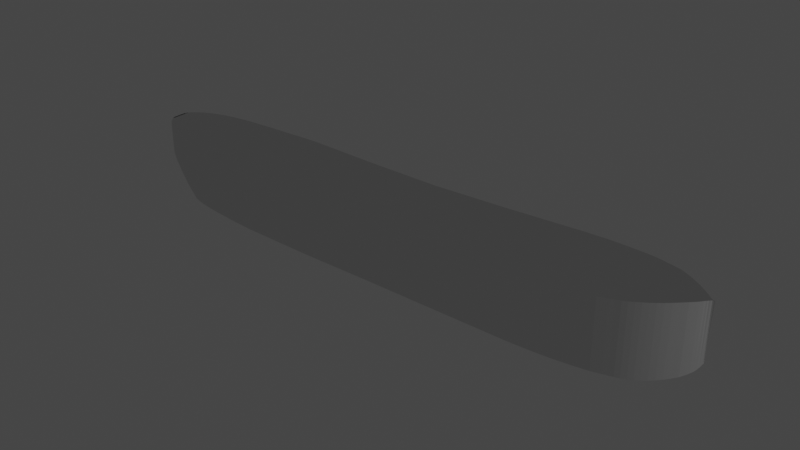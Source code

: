 # Source: navioNovo.blend  (saved by Blender 2.90.8; exported with 4.5.12 LTS)
import bpy
from mathutils import Matrix  # noqa: F401  (used for matrix-valued properties, if any)

bpy.ops.wm.read_factory_settings(use_empty=True)
scene = bpy.context.scene
scene.name = 'Scene'

# ---- collections
col_planta = bpy.data.collections.new('Planta'); scene.collection.children.link(col_planta)
col_barco = bpy.data.collections.new('Barco'); scene.collection.children.link(col_barco)

# ---- world
world_world = bpy.data.worlds.new('World'); scene.world = world_world
world_world.use_nodes = True; world_world.node_tree.nodes.clear()
_N = world_world.node_tree.nodes; _L = world_world.node_tree.links
n0 = _N.new('ShaderNodeOutputWorld'); n0.name = 'World Output'; n0.location = (300, 300)
n1 = _N.new('ShaderNodeBackground'); n1.name = 'Background'; n1.location = (10, 300)
n1.inputs[0].default_value = (0.05088, 0.05088, 0.05088, 1.0)
_L.new(n1.outputs[0], n0.inputs[0])
n0.is_active_output = True
world_world.color = (0.05088, 0.05088, 0.05088)
world_world.use_sun_shadow = False
world_world.sun_shadow_jitter_overblur = 0.0

# ---- lights
light_light = bpy.data.lights.new('Light', 'POINT')
light_light.transmission_factor = 0.0
light_light.energy = 1000.0
light_light.shadow_soft_size = 0.1
light_light.shadow_maximum_resolution = 0.006
light_light.use_absolute_resolution = True

# ---- meshes
me_plane_001 = bpy.data.meshes.new('Plane.001')
me_plane_001.from_pydata([(-1.0, -0.156, 0.8517), (0.9985, -0.07542, 0.4389), (-1.0, 0.2642, 0.8517), (0.5357, -1.031, 0.005586), (-0.75, -0.7915, 0.05817), (-0.5, -0.9557, 0.04344), (-0.25, -0.9974, 0.03475), (0.0, -1.0, 0.02389), (0.25, -1.016, 0.01303), (0.5, -1.035, 0.006516), (0.75, -0.9089, 0.0), (0.75, 0.8123, 0.0), (0.5, 0.97, 0.006516), (0.25, 1.0, 0.01303), (0.0, 1.0, 0.02389), (-0.25, 1.027, 0.03475), (-0.5, 1.023, 0.04344), (-0.75, 0.8937, 0.05817), (0.7656, -0.8854, 0.0), (0.7812, -0.862, 0.0), (0.7969, -0.8366, 0.0), (0.8125, -0.8131, 0.0), (0.8281, -0.7823, 0.0), (0.8438, -0.7443, 0.0), (0.8594, -0.7009, 0.0), (0.875, -0.6502, 0.01126), (0.8906, -0.5959, 0.02252), (0.9062, -0.5343, 0.03753), (0.9219, -0.4656, 0.0563), (0.9375, -0.3913, 0.07882), (0.9531, -0.3189, 0.1089), (0.9688, -0.2339, 0.1576), (0.9844, -0.1455, 0.2327), (0.9844, 0.002659, 0.2327), (0.9688, 0.09541, 0.1576), (0.9531, 0.1799, 0.1089), (0.9375, 0.2643, 0.07882), (0.9219, 0.3363, 0.0563), (0.9062, 0.4082, 0.03753), (0.8906, 0.4739, 0.02252), (0.875, 0.5364, 0.01126), (0.8594, 0.5896, 0.0), (0.8438, 0.6272, 0.0), (0.8281, 0.6678, 0.0), (0.8125, 0.6991, 0.0), (0.7969, 0.7366, 0.0), (0.7812, 0.7648, 0.0), (0.7656, 0.7898, 0.0), (0.987, -0.1303, 0.255), (0.9896, -0.1151, 0.2755), (0.9922, -0.1, 0.305), (0.9954, -0.08276, 0.3382), (0.9965, -0.07803, 0.3768), (0.9965, -0.0705, 0.3768), (0.9954, -0.06441, 0.3382), (0.9922, -0.04385, 0.305), (0.9896, -0.02826, 0.2755), (0.987, -0.01371, 0.255), (0.9727, -0.2128, 0.1728), (0.9766, -0.1901, 0.1897), (0.9805, -0.1678, 0.2067), (0.9805, 0.02691, 0.2067), (0.9766, 0.04873, 0.1897), (0.9727, 0.07177, 0.1728), (-0.7656, 0.8833, 0.0677), (-0.7812, 0.8702, 0.07596), (-0.7969, 0.8546, 0.08719), (-0.8034, 0.8456, 0.1129), (-0.8183, 0.8274, 0.1788), (-0.8307, 0.8124, 0.2322), (-0.851, 0.7822, 0.3271), (-0.8571, 0.7731, 0.3568), (-0.8906, 0.7098, 0.5036), (-0.9062, 0.6742, 0.5657), (-0.9219, 0.6354, 0.6215), (-0.9311, 0.6081, 0.6522), (-0.9531, 0.5372, 0.7051), (-0.9688, 0.473, 0.744), (-0.9844, 0.3868, 0.7834), (-0.9844, -0.2772, 0.7834), (-0.9688, -0.3595, 0.744), (-0.9531, -0.4212, 0.7051), (-0.9311, -0.4945, 0.6522), (-0.9219, -0.5189, 0.6215), (-0.9062, -0.5567, 0.5657), (-0.8906, -0.5944, 0.5036), (-0.8571, -0.6562, 0.3568), (-0.851, -0.6683, 0.3271), (-0.8307, -0.6947, 0.2322), (-0.8183, -0.7085, 0.1788), (-0.8034, -0.7274, 0.1129), (-0.7969, -0.7374, 0.08719), (-0.7812, -0.7575, 0.07596), (-0.7656, -0.7751, 0.0677), (-0.987, 0.3717, 0.7904), (-0.9896, 0.3536, 0.8015), (-0.9922, 0.3348, 0.8121), (-0.9948, 0.3141, 0.8233), (-0.9974, 0.2888, 0.8375), (-0.9974, -0.1817, 0.8375), (-0.9948, -0.205, 0.8233), (-0.9922, -0.2231, 0.8121), (-0.9896, -0.2439, 0.8015), (-0.987, -0.2615, 0.7904), (-0.9727, 0.4538, 0.7528), (-0.9775, 0.4268, 0.7651), (-0.9805, 0.4091, 0.7712), (-0.9805, -0.2994, 0.7712), (-0.9775, -0.3161, 0.7651), (-0.9727, -0.3419, 0.7528), (-0.9376, 0.5899, 0.6678), (-0.9444, 0.5651, 0.6841), (-0.9492, 0.5493, 0.6952), (-0.9492, -0.4343, 0.6952), (-0.9444, -0.4517, 0.6841), (-0.9376, -0.4736, 0.6678), (-0.957, 0.5245, 0.7154), (-0.9609, 0.5081, 0.7221), (-0.9648, 0.4911, 0.7332), (-0.9648, -0.3767, 0.7332), (-0.9609, -0.3919, 0.7221), (-0.957, -0.407, 0.7154), (-0.9974, -0.1817, 0.8375), (-0.9974, 0.2888, 0.8375), (-1.0, 0.2642, 0.8517), (-1.0, -0.156, 0.8517), (-0.9974, -0.1817, 0.8375), (-0.9974, 0.2888, 0.8375), (-1.0, 0.2642, 0.8517), (-1.0, -0.156, 0.8517), (-0.9974, -0.1817, 0.8375), (-0.9974, 0.2888, 0.8375), (-1.0, 0.2642, 0.8517), (-1.0, -0.156, 0.8517), (-1.0, -0.156, 0.8517), (-1.0, 0.2642, 0.8517), (-0.9974, 0.2888, 0.8375), (-0.9974, -0.1817, 0.8375), (0.8438, -0.7443, 0.0), (0.8281, -0.7823, 0.0), (0.8125, -0.8131, 0.0), (0.7969, -0.8366, 0.0), (0.7812, -0.862, 0.0), (0.7656, -0.8854, 0.0), (-0.75, 0.8937, 0.05817), (-0.5, 1.023, 0.04344), (-0.25, 1.027, 0.03475), (0.0, 1.0, 0.02389), (0.25, 1.0, 0.01303), (0.5, 0.97, 0.006516), (-1.0, -0.156, 0.8517), (-1.0, 0.2642, 0.8517), (-0.9974, 0.2888, 0.8375), (-0.9974, -0.1817, 0.8375), (0.75, 0.8123, 0.0), (-1.014, 0.0595, 1.032), (-1.013, 0.07212, 0.9851), (-1.011, 0.09638, 0.9511), (-1.009, 0.1347, 0.9233), (-1.006, 0.1829, 0.9008), (-1.004, 0.2108, 0.8826), (-1.002, 0.2386, 0.8657), (-1.002, 0.2386, 0.8657), (-1.004, 0.2108, 0.8826), (-1.006, 0.1829, 0.9008), (-1.009, 0.1347, 0.9233), (-1.011, 0.09638, 0.9511), (-1.013, 0.07212, 0.9851), (-1.014, 0.0595, 1.032), (0.75, -0.9089, 0.0), (0.5, -1.035, 0.006516), (-1.014, 0.05515, 1.032), (-1.013, 0.04018, 0.9851), (-1.011, 0.01504, 0.9511), (-1.009, -0.01947, 0.9233), (-1.006, -0.0721, 0.9008), (-1.004, -0.1064, 0.8826), (-1.002, -0.1327, 0.8657), (-1.002, 0.2386, 0.8657), (-1.004, 0.2108, 0.8826), (-1.006, 0.1829, 0.9008), (-1.009, 0.1347, 0.9233), (-1.011, 0.09638, 0.9511), (-1.013, 0.07212, 0.9851), (-1.014, 0.0595, 1.032), (0.25, -1.016, 0.01303), (-1.002, 0.2386, 0.8657), (-1.004, 0.2108, 0.8826), (-1.006, 0.1829, 0.9008), (-1.009, 0.1347, 0.9233), (-1.011, 0.09638, 0.9511), (-1.013, 0.07212, 0.9851), (-1.014, 0.0595, 1.032), (0.0, -1.0, 0.02389), (-0.25, -0.9974, 0.03475), (-1.014, 0.05515, 1.032), (-1.013, 0.04018, 0.9851), (-1.011, 0.01504, 0.9511), (-1.009, -0.01947, 0.9233), (-1.006, -0.0721, 0.9008), (-1.004, -0.1064, 0.8826), (-1.002, -0.1327, 0.8657), (-1.002, -0.1327, 0.8657), (-1.004, -0.1064, 0.8826), (-1.006, -0.0721, 0.9008), (-1.009, -0.01947, 0.9233), (-1.011, 0.01504, 0.9511), (-1.013, 0.04018, 0.9851), (-1.014, 0.05515, 1.032), (-0.5, -0.9557, 0.04344), (-0.75, -0.7915, 0.05817), (-1.014, 0.05515, 1.032), (-1.013, 0.04018, 0.9851), (-1.011, 0.01504, 0.9511), (-1.009, -0.01947, 0.9233), (-1.006, -0.0721, 0.9008), (-1.004, -0.1064, 0.8826), (-1.002, -0.1327, 0.8657), (0.5357, -1.031, 0.005586), (-1.014, 0.0595, 1.032), (-1.013, 0.07212, 0.9851), (-1.011, 0.09638, 0.9511), (-1.009, 0.1347, 0.9233), (-1.006, 0.1829, 0.9008), (-1.004, 0.2108, 0.8826), (-1.002, 0.2386, 0.8657), (-1.0, 0.2642, 0.8517), (-1.014, 0.05515, 1.032), (-1.013, 0.04018, 0.9851), (-1.011, 0.01504, 0.9511), (-1.009, -0.01947, 0.9233), (-1.006, -0.0721, 0.9008), (-1.004, -0.1064, 0.8826), (-1.002, -0.1327, 0.8657), (-1.002, -0.1327, 0.8657), (-1.004, -0.1064, 0.8826), (-1.006, -0.0721, 0.9008), (-1.009, -0.01947, 0.9233), (-1.011, 0.01504, 0.9511), (-1.013, 0.04018, 0.9851), (-1.014, 0.05515, 1.032), (0.9985, -0.07542, 0.4389), (-1.0, -0.156, 0.8517), (-1.014, 0.0595, 1.032), (-1.013, 0.07212, 0.9851), (-1.011, 0.09638, 0.9511), (-1.009, 0.1347, 0.9233), (-1.006, 0.1829, 0.9008), (-1.004, 0.2108, 0.8826), (-1.002, 0.2386, 0.8657), (0.5714, -1.024, 0.004655), (0.6071, -1.013, 0.003724), (0.6429, -0.9975, 0.002793), (0.6786, -0.9715, 0.001862), (0.7143, -0.9454, 0.0009309), (0.7143, 0.8536, 0.0009309), (0.6786, 0.8911, 0.001862), (0.6429, 0.9212, 0.002793), (0.6071, 0.9437, 0.003724), (0.5714, 0.955, 0.004655), (0.5357, 0.9662, 0.005586), (-0.7, -0.841, 0.05522), (-0.65, -0.8775, 0.05228), (-0.6, -0.9088, 0.04933), (-0.55, -0.9348, 0.04639), (-0.55, 1.018, 0.04639), (-0.6, 0.9973, 0.04933), (-0.65, 0.9665, 0.05228), (-0.7, 0.9357, 0.05522), (0.8594, -0.7009, 0.0), (0.875, -0.6502, 0.01126), (0.8906, -0.5959, 0.02252), (0.9062, -0.5343, 0.03753), (0.9219, -0.4656, 0.0563), (0.9375, -0.3913, 0.07882), (0.9531, -0.3189, 0.1089), (0.9688, -0.2339, 0.1576), (0.9844, -0.1455, 0.2327), (0.9844, 0.002659, 0.2327), (0.9688, 0.09541, 0.1576), (0.9531, 0.1799, 0.1089), (0.9375, 0.2643, 0.07882), (0.9219, 0.3363, 0.0563), (0.9062, 0.4082, 0.03753), (0.8906, 0.4739, 0.02252), (0.875, 0.5364, 0.01126), (0.8594, 0.5896, 0.0), (0.8438, 0.6272, 0.0), (0.8281, 0.6678, 0.0), (0.8125, 0.6991, 0.0), (0.7969, 0.7366, 0.0), (0.7812, 0.7648, 0.0), (0.7656, 0.7898, 0.0), (0.987, -0.1303, 0.255), (0.9896, -0.1151, 0.2755), (0.9922, -0.1, 0.305), (0.9954, -0.08276, 0.3382), (0.9965, -0.07803, 0.3768), (0.9965, -0.0705, 0.3768), (0.9954, -0.06441, 0.3382), (0.9922, -0.04385, 0.305), (0.9896, -0.02826, 0.2755), (0.987, -0.01371, 0.255), (0.9727, -0.2128, 0.1728), (0.9766, -0.1901, 0.1897), (0.9805, -0.1678, 0.2067), (0.9805, 0.02691, 0.2067), (0.9766, 0.04873, 0.1897), (0.9727, 0.07177, 0.1728), (-0.7656, 0.8833, 0.0677), (-0.7812, 0.8702, 0.07596), (-0.7969, 0.8546, 0.08719), (-0.8034, 0.8456, 0.1129), (-0.8183, 0.8274, 0.1788), (-0.8307, 0.8124, 0.2322), (-0.851, 0.7822, 0.3271), (-0.8571, 0.7731, 0.3568), (-0.8906, 0.7098, 0.5036), (-0.9062, 0.6742, 0.5657), (-0.9219, 0.6354, 0.6215), (-0.9311, 0.6081, 0.6522), (-0.9531, 0.5372, 0.7051), (-0.9688, 0.473, 0.744), (-0.9844, 0.3868, 0.7834), (-0.9844, -0.2772, 0.7834), (-0.9688, -0.3595, 0.744), (-0.9531, -0.4212, 0.7051), (-0.9311, -0.4945, 0.6522), (-0.9219, -0.5189, 0.6215), (-0.9062, -0.5567, 0.5657), (-0.8906, -0.5944, 0.5036), (-0.8571, -0.6562, 0.3568), (-0.851, -0.6683, 0.3271), (-0.8307, -0.6947, 0.2322), (-0.8183, -0.7085, 0.1788), (-0.8034, -0.7274, 0.1129), (-0.7969, -0.7374, 0.08719), (-0.7812, -0.7575, 0.07596), (-0.7656, -0.7751, 0.0677), (-0.987, 0.3717, 0.7904), (-0.9896, 0.3536, 0.8015), (-0.9922, 0.3348, 0.8121), (-0.9948, 0.3141, 0.8233), (-0.9974, 0.2888, 0.8375), (-0.9974, -0.1817, 0.8375), (-0.9948, -0.205, 0.8233), (-0.9922, -0.2231, 0.8121), (-0.9896, -0.2439, 0.8015), (-0.987, -0.2615, 0.7904), (-0.9727, 0.4538, 0.7528), (-0.9775, 0.4268, 0.7651), (-0.9805, 0.4091, 0.7712), (-0.9805, -0.2994, 0.7712), (-0.9775, -0.3161, 0.7651), (-0.9727, -0.3419, 0.7528), (-0.9376, 0.5899, 0.6678), (-0.9444, 0.5651, 0.6841), (-0.9492, 0.5493, 0.6952), (-0.9492, -0.4343, 0.6952), (-0.9444, -0.4517, 0.6841), (-0.9376, -0.4736, 0.6678), (-0.957, 0.5245, 0.7154), (-0.9609, 0.5081, 0.7221), (-0.9648, 0.4911, 0.7332), (-0.9648, -0.3767, 0.7332), (-0.9609, -0.3919, 0.7221), (-0.957, -0.407, 0.7154), (-0.7969, -0.7374, 1.315), (-0.8034, -0.7274, 1.315), (-0.8183, -0.7085, 1.322), (-0.8307, -0.6947, 1.324), (-0.851, -0.6683, 1.33), (-0.8571, -0.6562, 1.332), (-0.8906, -0.5944, 1.342), (-0.9062, -0.5567, 1.347), (-0.9219, -0.5189, 1.35), (-0.9311, -0.4945, 1.353), (-0.9531, -0.4212, 1.357), (-0.9688, -0.3595, 1.364), (-0.9844, -0.2772, 1.368), (-0.9844, 0.3868, 1.368), (-0.9688, 0.473, 1.364), (-0.9531, 0.5372, 1.357), (-0.9311, 0.6081, 1.353), (-0.9219, 0.6354, 1.35), (-0.9062, 0.6742, 1.347), (-0.8906, 0.7098, 1.342), (-1.014, 0.0595, 1.032), (-0.8571, 0.7731, 1.332), (-0.851, 0.7822, 1.33), (-0.8307, 0.8124, 1.324), (-0.8183, 0.8274, 1.322), (-0.8034, 0.8456, 1.315), (-0.7969, 0.8546, 1.315), (-0.7812, 0.8702, 1.308), (-0.7656, 0.8833, 1.306), (0.9727, 0.07177, 1.474), (0.9766, 0.04873, 1.476), (0.9805, 0.02691, 1.479), (0.9805, -0.1678, 1.479), (-1.014, 0.0595, 1.032), (-1.014, 0.05515, 1.032), (0.9766, -0.1901, 1.476), (0.9727, -0.2128, 1.474), (0.9868, -0.01371, 1.481), (0.9888, -0.02826, 1.482), (0.9926, -0.04385, 1.485), (0.9956, -0.06441, 1.486), (0.9987, -0.0705, 1.487), (0.9987, -0.07803, 1.487), (0.9956, -0.08276, 1.486), (0.9926, -0.1, 1.485), (0.9888, -0.1151, 1.482), (0.9868, -0.1303, 1.481), (-1.014, 0.0595, 1.032), (0.7656, 0.7898, 1.378), (0.7812, 0.7648, 1.384), (0.7969, 0.7366, 1.391), (0.8125, 0.6991, 1.398), (0.8281, 0.6678, 1.405), (0.8438, 0.6272, 1.414), (-1.014, 0.0595, 1.032), (-1.014, 0.05515, 1.032), (0.8594, 0.5896, 1.423), (0.875, 0.5364, 1.428), (0.8906, 0.4739, 1.437), (0.9062, 0.4082, 1.444), (0.9219, 0.3363, 1.451), (0.9375, 0.2643, 1.458), (0.9531, 0.1799, 1.466), (0.9688, 0.09541, 1.471), (0.9838, 0.002659, 1.48), (0.9838, -0.1455, 1.48), (0.9688, -0.2339, 1.471), (0.9531, -0.3189, 1.466), (-1.014, 0.05515, 1.032), (-1.014, 0.05515, 1.032), (0.9375, -0.3913, 1.458), (0.9219, -0.4656, 1.451), (0.9062, -0.5343, 1.444), (0.8906, -0.5959, 1.437), (0.875, -0.6502, 1.428), (0.8594, -0.7009, 1.423), (-1.014, 0.0595, 1.032), (-1.0, -0.156, 1.378), (1.003, -0.07542, 1.489), (-1.0, 0.2642, 1.378), (0.5357, -1.031, 1.301), (-0.75, -0.7915, 1.298), (-0.5, -0.9557, 1.255), (-1.014, 0.05515, 1.032), (-0.2468, -0.9974, 1.204), (0.0, -1.0, 1.194), (0.25, -1.016, 1.226), (0.5, -1.035, 1.291), (0.75, -0.9089, 1.372), (0.75, 0.8123, 1.372), (0.5, 0.97, 1.291), (0.25, 1.0, 1.226), (0.0, 1.0, 1.194), (-0.2468, 1.027, 1.204), (-0.5, 1.023, 1.255), (-0.75, 0.8937, 1.298), (-1.014, 0.05515, 1.032), (-1.014, 0.0595, 1.032), (0.7656, -0.8854, 1.378), (0.7812, -0.862, 1.384), (0.7969, -0.8366, 1.391), (0.8125, -0.8131, 1.398), (0.8281, -0.7823, 1.405), (0.8438, -0.7443, 1.414), (0.5714, -1.024, 0.004655), (0.6071, -1.013, 0.003724), (0.6429, -0.9975, 0.002793), (0.6786, -0.9715, 0.001862), (0.7143, -0.9454, 0.0009309), (0.7143, 0.8536, 0.0009309), (0.6786, 0.8911, 0.001862), (0.6429, 0.9212, 0.002793), (0.6071, 0.9437, 0.003724), (0.5714, 0.955, 0.004655), (0.5357, 0.9662, 0.005586), (-0.7, -0.841, 0.05522), (-0.65, -0.8775, 0.05228), (-0.6, -0.9088, 0.04933), (-0.55, -0.9348, 0.04639), (-0.55, 1.018, 0.04639), (-0.6, 0.9973, 0.04933), (-0.65, 0.9665, 0.05228), (-0.7, 0.9357, 0.05522), (0.8438, -0.7443, 0.0), (0.8281, -0.7823, 0.0), (0.8125, -0.8131, 0.0), (0.7969, -0.8366, 0.0), (0.7812, -0.862, 0.0), (0.7656, -0.8854, 0.0), (-0.75, 0.8937, 0.05817), (-0.5, 1.023, 0.04344), (-0.25, 1.027, 0.03475), (0.0, 1.0, 0.02389), (0.25, 1.0, 0.01303), (0.5, 0.97, 0.006516), (0.75, 0.8123, 0.0), (0.75, -0.9089, 0.0), (0.5, -1.035, 0.006516), (0.25, -1.016, 0.01303), (0.0, -1.0, 0.02389), (-0.25, -0.9974, 0.03475), (-0.5, -0.9557, 0.04344), (-0.75, -0.7915, 0.05817), (0.5357, -1.031, 0.005586), (-1.0, 0.2642, 0.8517), (0.9985, -0.07542, 0.4389), (-1.0, -0.156, 0.8517), (0.8594, -0.7009, 0.0), (0.875, -0.6502, 0.01126), (0.8906, -0.5959, 0.02252), (0.9062, -0.5343, 0.03753), (0.9219, -0.4656, 0.0563), (0.9375, -0.3913, 0.07882), (0.9531, -0.3189, 0.1089), (0.9688, -0.2339, 0.1576), (0.9844, -0.1455, 0.2327), (0.9844, 0.002659, 0.2327), (0.9688, 0.09541, 0.1576), (0.9531, 0.1799, 0.1089), (0.9375, 0.2643, 0.07882), (0.9219, 0.3363, 0.0563), (0.9062, 0.4082, 0.03753), (0.8906, 0.4739, 0.02252), (0.875, 0.5364, 0.01126), (0.8594, 0.5896, 0.0), (0.8438, 0.6272, 0.0), (0.8281, 0.6678, 0.0), (0.8125, 0.6991, 0.0), (0.7969, 0.7366, 0.0), (0.7812, 0.7648, 0.0), (0.7656, 0.7898, 0.0), (0.987, -0.1303, 0.255), (0.9896, -0.1151, 0.2755), (0.9922, -0.1, 0.305), (0.9954, -0.08276, 0.3382), (0.9965, -0.07803, 0.3768), (0.9965, -0.0705, 0.3768), (0.9954, -0.06441, 0.3382), (0.9922, -0.04385, 0.305), (0.9896, -0.02826, 0.2755), (0.987, -0.01371, 0.255), (0.9727, -0.2128, 0.1728), (0.9766, -0.1901, 0.1897), (0.9805, -0.1678, 0.2067), (0.9805, 0.02691, 0.2067), (0.9766, 0.04873, 0.1897), (0.9727, 0.07177, 0.1728), (-0.7656, 0.8833, 0.0677), (-0.7812, 0.8702, 0.07596), (-0.7969, 0.8546, 0.08719), (-0.8034, 0.8456, 0.1129), (-0.8183, 0.8274, 0.1788), (-0.8307, 0.8124, 0.2322), (-0.851, 0.7822, 0.3271), (-0.8571, 0.7731, 0.3568), (-0.8906, 0.7098, 0.5036), (-0.9062, 0.6742, 0.5657), (-0.9219, 0.6354, 0.6215), (-0.9311, 0.6081, 0.6522), (-0.9531, 0.5372, 0.7051), (-0.9688, 0.473, 0.744), (-0.9844, 0.3868, 0.7834), (-0.9844, -0.2772, 0.7834), (-0.9688, -0.3595, 0.744), (-0.9531, -0.4212, 0.7051), (-0.9311, -0.4945, 0.6522), (-0.9219, -0.5189, 0.6215), (-0.9062, -0.5567, 0.5657), (-0.8906, -0.5944, 0.5036), (-0.8571, -0.6562, 0.3568), (-0.851, -0.6683, 0.3271), (-0.8307, -0.6947, 0.2322), (-0.8183, -0.7085, 0.1788), (-0.8034, -0.7274, 0.1129), (-0.7969, -0.7374, 0.08719), (-0.7812, -0.7575, 0.07596), (-0.7656, -0.7751, 0.0677), (-0.987, 0.3717, 0.7904), (-0.9896, 0.3536, 0.8015), (-0.9922, 0.3348, 0.8121), (-0.9948, 0.3141, 0.8233), (-0.9974, 0.2888, 0.8375), (-0.9974, -0.1817, 0.8375), (-0.9948, -0.205, 0.8233), (-0.9922, -0.2231, 0.8121), (-0.9896, -0.2439, 0.8015), (-0.987, -0.2615, 0.7904), (-0.9727, 0.4538, 0.7528), (-0.9775, 0.4268, 0.7651), (-0.9805, 0.4091, 0.7712), (-0.9805, -0.2994, 0.7712), (-0.9775, -0.3161, 0.7651), (-0.9727, -0.3419, 0.7528), (-0.9376, 0.5899, 0.6678), (-0.9444, 0.5651, 0.6841), (-0.9492, 0.5493, 0.6952), (-0.9492, -0.4343, 0.6952), (-0.9444, -0.4517, 0.6841), (-0.9376, -0.4736, 0.6678), (-0.957, 0.5245, 0.7154), (-0.9609, 0.5081, 0.7221), (-0.9648, 0.4911, 0.7332), (-0.9648, -0.3767, 0.7332), (-0.9609, -0.3919, 0.7221), (-0.957, -0.407, 0.7154), (-1.014, 0.0595, 1.032), (-1.014, 0.0595, 1.032), (-1.014, 0.05515, 1.032), (-1.014, 0.0595, 1.032), (-1.014, 0.0595, 1.032), (-1.014, 0.05515, 1.032), (-1.014, 0.05515, 1.032), (-1.014, 0.05515, 1.032), (-1.014, 0.0595, 1.032), (-1.014, 0.05515, 1.032), (-1.014, 0.05515, 1.032), (-1.014, 0.0595, 1.032), (0.5714, -1.024, 0.004655), (0.6071, -1.013, 0.003724), (0.6429, -0.9975, 0.002793), (0.6786, -0.9715, 0.001862), (0.7143, -0.9454, 0.0009309), (0.7143, 0.8536, 0.0009309), (0.6786, 0.8911, 0.001862), (0.6429, 0.9212, 0.002793), (0.6071, 0.9437, 0.003724), (0.5714, 0.955, 0.004655), (0.5357, 0.9662, 0.005586), (-0.7, -0.841, 0.05522), (-0.65, -0.8775, 0.05228), (-0.6, -0.9088, 0.04933), (-0.55, -0.9348, 0.04639), (-0.55, 1.018, 0.04639), (-0.6, 0.9973, 0.04933), (-0.65, 0.9665, 0.05228), (-0.7, 0.9357, 0.05522), (-0.7812, -0.7575, 1.308), (-0.7656, -0.7751, 1.306), (-0.987, 0.3717, 1.37), (-0.9896, 0.3536, 1.371), (-0.9922, 0.3348, 1.374), (-0.9948, 0.3141, 1.374), (-0.9974, 0.2888, 1.376), (-0.9974, -0.1817, 1.376), (-0.9948, -0.205, 1.374), (-0.9922, -0.2231, 1.374), (-0.9896, -0.2439, 1.371), (-0.987, -0.2615, 1.37), (-0.9727, 0.4538, 1.364), (-0.9775, 0.4268, 1.366), (-0.9805, 0.4091, 1.367), (-0.9805, -0.2994, 1.367), (-0.9775, -0.3161, 1.366), (-0.9727, -0.3419, 1.364), (-0.9376, 0.5899, 1.355), (-0.9444, 0.5651, 1.357), (-0.9492, 0.5493, 1.358), (-0.9492, -0.4343, 1.358), (-0.9444, -0.4517, 1.357), (-0.9376, -0.4736, 1.355), (-0.957, 0.5245, 1.359), (-0.9609, 0.5081, 1.362), (-0.9648, 0.4911, 1.362), (-0.9648, -0.3767, 1.362), (-0.9609, -0.3919, 1.362), (-0.957, -0.407, 1.359), (-0.9974, -0.1817, 1.376), (-0.9974, 0.2888, 1.376), (-1.0, 0.2642, 1.378), (-1.0, -0.156, 1.378), (-0.9974, -0.1817, 1.376), (-0.9974, 0.2888, 1.376), (-1.0, 0.2642, 1.378), (-1.0, -0.156, 1.378), (-0.9974, -0.1817, 1.376), (-0.9974, 0.2888, 1.376), (-1.0, 0.2642, 1.378), (-1.0, -0.156, 1.378), (-1.0, -0.156, 1.378), (-1.0, 0.2642, 1.378), (-0.9974, 0.2888, 1.376), (-0.9974, -0.1817, 1.376), (-1.0, -0.156, 1.378), (-1.0, 0.2642, 1.378), (-0.9974, 0.2888, 1.376), (-0.9974, -0.1817, 1.376), (-1.014, 0.0595, 1.12), (-1.006, 0.1829, 1.377), (-1.004, 0.2108, 1.377), (-1.002, 0.2386, 1.378), (-1.002, 0.2386, 1.378), (-1.004, 0.2108, 1.377), (-1.006, 0.1829, 1.377), (-1.014, 0.0595, 1.12), (-1.014, 0.05515, 1.12), (-1.006, -0.0721, 1.377), (-1.004, -0.1064, 1.377), (-1.002, -0.1327, 1.378), (-1.002, 0.2386, 1.378), (-1.004, 0.2108, 1.377), (-1.006, 0.1829, 1.377), (-1.014, 0.0595, 1.12), (-1.002, 0.2386, 1.378), (-1.004, 0.2108, 1.377), (-1.006, 0.1829, 1.377), (-1.014, 0.0595, 1.12), (-1.014, 0.05515, 1.12), (-1.006, -0.0721, 1.377), (-1.004, -0.1064, 1.377), (-1.002, -0.1327, 1.378), (-1.002, -0.1327, 1.378), (-1.004, -0.1064, 1.377), (-1.006, -0.0721, 1.377), (-1.014, 0.05515, 1.12), (-1.014, 0.05515, 1.12), (-1.006, -0.0721, 1.377), (-1.004, -0.1064, 1.377), (-1.002, -0.1327, 1.378), (-1.014, 0.0595, 1.12), (-1.006, 0.1829, 1.377), (-1.004, 0.2108, 1.377), (-1.002, 0.2386, 1.378), (-1.014, 0.05515, 1.12), (-1.006, -0.0721, 1.377), (-1.004, -0.1064, 1.377), (-1.002, -0.1327, 1.378), (-1.002, -0.1327, 1.378), (-1.004, -0.1064, 1.377), (-1.006, -0.0721, 1.377), (-1.014, 0.05515, 1.12), (-1.014, 0.0595, 1.12), (-1.006, 0.1829, 1.377), (-1.004, 0.2108, 1.377), (-1.002, 0.2386, 1.378), (0.5714, -1.024, 1.309), (0.6071, -1.013, 1.32), (0.6429, -0.9975, 1.33), (0.6786, -0.9715, 1.342), (0.7143, -0.9454, 1.357), (0.7143, 0.8536, 1.357), (0.6786, 0.8911, 1.342), (0.6429, 0.9212, 1.33), (0.6071, 0.9437, 1.32), (0.5714, 0.955, 1.309), (0.5357, 0.9662, 1.301), (-0.7, -0.841, 1.289), (-0.65, -0.8775, 1.273), (-0.6, -0.9088, 1.261), (-0.55, -0.9348, 1.258), (-0.55, 1.018, 1.258), (-0.6, 0.9973, 1.261), (-0.65, 0.9665, 1.273), (-0.7, 0.9357, 1.289)], [], [(52, 53, 1), (93, 64, 17, 4), (264, 265, 16, 5), (5, 16, 15, 6), (6, 15, 14, 7), (7, 14, 13, 8), (8, 13, 12, 9), (254, 255, 11, 10), (10, 11, 47, 18), (18, 47, 46, 19), (19, 46, 45, 20), (20, 45, 44, 21), (21, 44, 43, 22), (22, 43, 42, 23), (23, 42, 41, 24), (24, 41, 40, 25), (25, 40, 39, 26), (26, 39, 38, 27), (27, 38, 37, 28), (28, 37, 36, 29), (29, 36, 35, 30), (30, 35, 34, 31), (60, 61, 33, 32), (32, 33, 57, 48), (48, 57, 56, 49), (49, 56, 55, 50), (50, 55, 54, 51), (51, 54, 53, 52), (31, 34, 63, 58), (58, 63, 62, 59), (59, 62, 61, 60), (103, 94, 78, 79), (109, 104, 77, 80), (121, 116, 76, 81), (115, 110, 75, 82), (82, 75, 74, 83), (83, 74, 73, 84), (84, 73, 72, 85), (85, 72, 71, 86), (86, 71, 70, 87), (87, 70, 69, 88), (88, 69, 68, 89), (89, 68, 67, 90), (90, 67, 66, 91), (91, 66, 65, 92), (92, 65, 64, 93), (127, 123, 124, 128), (99, 98, 97, 100), (100, 97, 96, 101), (101, 96, 95, 102), (102, 95, 94, 103), (79, 78, 106, 107), (107, 106, 105, 108), (108, 105, 104, 109), (81, 76, 112, 113), (113, 112, 111, 114), (114, 111, 110, 115), (80, 77, 118, 119), (119, 118, 117, 120), (120, 117, 116, 121), (126, 122, 123, 127), (433, 403, 396, 430), (122, 153, 152, 123), (438, 437, 428, 427), (130, 126, 127, 131), (133, 129, 126, 130), (129, 125, 122, 126), (131, 127, 128, 132), (410, 409, 408, 407), (99, 137, 136, 98), (0, 134, 137, 99), (98, 136, 135, 2), (469, 470, 420, 419), (470, 442, 423, 420), (439, 438, 427, 426), (434, 433, 430, 429), (399, 432, 431, 398), (411, 410, 407, 406), (442, 441, 424, 423), (437, 434, 429, 428), (468, 469, 419, 418), (136, 131, 132, 135), (137, 130, 131, 136), (413, 412, 405, 404), (134, 133, 130, 137), (150, 151, 152, 153), (123, 152, 151, 124), (125, 150, 153, 122), (412, 411, 406, 405), (440, 439, 426, 425), (432, 413, 404, 431), (276, 303, 548, 521), (128, 162, 225, 132), (162, 163, 224, 225), (163, 164, 223, 224), (164, 165, 222, 223), (165, 166, 221, 222), (166, 167, 220, 221), (167, 168, 219, 220), (436, 435, 618, 619), (151, 178, 161, 124), (178, 179, 160, 161), (179, 180, 159, 160), (180, 181, 158, 159), (181, 182, 157, 158), (182, 183, 156, 157), (183, 184, 155, 156), (475, 169, 503, 628), (0, 234, 233, 134), (234, 235, 232, 233), (235, 236, 231, 232), (236, 237, 230, 231), (237, 238, 229, 230), (238, 239, 228, 229), (239, 240, 227, 228), (478, 479, 632, 631), (150, 177, 178, 151), (177, 176, 179, 178), (176, 175, 180, 179), (175, 174, 181, 180), (174, 173, 182, 181), (173, 172, 183, 182), (172, 171, 184, 183), (477, 478, 631, 630), (124, 161, 162, 128), (161, 160, 163, 162), (160, 159, 164, 163), (159, 158, 165, 164), (158, 157, 166, 165), (157, 156, 167, 166), (156, 155, 168, 167), (476, 477, 630, 629), (129, 202, 217, 125), (202, 203, 216, 217), (203, 204, 215, 216), (204, 205, 214, 215), (205, 206, 213, 214), (206, 207, 212, 213), (207, 208, 211, 212), (154, 476, 629, 502), (134, 233, 201, 133), (233, 232, 200, 201), (232, 231, 199, 200), (231, 230, 198, 199), (230, 229, 197, 198), (229, 228, 196, 197), (228, 227, 195, 196), (474, 475, 628, 627), (2, 249, 234, 0), (249, 248, 235, 234), (248, 247, 236, 235), (247, 246, 237, 236), (246, 245, 238, 237), (245, 244, 239, 238), (244, 243, 240, 239), (473, 474, 627, 626), (135, 186, 249, 2), (186, 187, 248, 249), (187, 188, 247, 248), (188, 189, 246, 247), (189, 190, 245, 246), (190, 191, 244, 245), (191, 192, 243, 244), (301, 302, 547, 546), (125, 217, 177, 150), (217, 216, 176, 177), (216, 215, 175, 176), (215, 214, 174, 175), (214, 213, 173, 174), (213, 212, 172, 173), (212, 211, 171, 172), (472, 473, 626, 625), (133, 201, 202, 129), (201, 200, 203, 202), (200, 199, 204, 203), (199, 198, 205, 204), (198, 197, 206, 205), (197, 196, 207, 206), (196, 195, 208, 207), (300, 301, 546, 545), (132, 225, 186, 135), (225, 224, 187, 186), (224, 223, 188, 187), (223, 222, 189, 188), (222, 221, 190, 189), (221, 220, 191, 190), (220, 219, 192, 191), (400, 387, 612, 613), (9, 12, 260, 3), (3, 260, 259, 250), (250, 259, 258, 251), (251, 258, 257, 252), (252, 257, 256, 253), (253, 256, 255, 254), (4, 17, 268, 261), (261, 268, 267, 262), (262, 267, 266, 263), (263, 266, 265, 264), (292, 154, 502, 537), (471, 472, 625, 624), (299, 300, 545, 544), (194, 193, 506, 507), (274, 275, 520, 519), (241, 298, 543, 512), (298, 299, 544, 543), (148, 147, 499, 500), (421, 443, 620, 616), (170, 218, 510, 504), (226, 242, 513, 511), (365, 366, 611, 610), (296, 297, 542, 541), (481, 149, 501, 634), (169, 143, 495, 503), (364, 365, 610, 609), (295, 296, 541, 540), (218, 471, 624, 510), (325, 364, 609, 570), (294, 295, 540, 539), (337, 338, 583, 582), (362, 363, 608, 607), (293, 294, 539, 538), (143, 142, 494, 495), (414, 401, 614, 615), (336, 337, 582, 581), (361, 362, 607, 606), (277, 293, 538, 522), (139, 138, 490, 491), (335, 336, 581, 580), (321, 361, 606, 566), (269, 270, 515, 514), (334, 335, 580, 579), (435, 422, 617, 618), (140, 139, 491, 492), (333, 334, 579, 578), (147, 146, 498, 499), (275, 276, 521, 520), (332, 333, 578, 577), (273, 274, 519, 518), (331, 332, 577, 576), (185, 170, 504, 505), (359, 360, 605, 604), (270, 271, 516, 515), (330, 331, 576, 575), (358, 359, 604, 603), (305, 277, 522, 550), (450, 463, 622, 621), (329, 330, 575, 574), (326, 358, 603, 571), (308, 279, 524, 553), (328, 329, 574, 573), (356, 357, 602, 601), (280, 281, 526, 525), (327, 328, 573, 572), (401, 436, 619, 614), (355, 356, 601, 600), (281, 282, 527, 526), (489, 144, 496, 642), (360, 327, 572, 605), (320, 355, 600, 565), (282, 283, 528, 527), (366, 326, 571, 611), (279, 280, 525, 524), (354, 325, 570, 599), (338, 210, 509, 583), (286, 287, 532, 531), (348, 324, 569, 593), (146, 145, 497, 498), (302, 278, 523, 547), (287, 288, 533, 532), (387, 414, 615, 612), (351, 323, 568, 596), (353, 354, 599, 598), (285, 286, 531, 530), (363, 322, 567, 608), (352, 353, 598, 597), (357, 321, 566, 602), (464, 421, 616, 623), (324, 352, 597, 569), (291, 292, 537, 536), (271, 272, 517, 516), (319, 320, 565, 564), (350, 351, 596, 595), (290, 291, 536, 535), (343, 226, 511, 588), (318, 319, 564, 563), (284, 285, 530, 529), (349, 350, 595, 594), (289, 290, 535, 534), (283, 284, 529, 528), (317, 318, 563, 562), (322, 349, 594, 567), (316, 317, 562, 561), (485, 209, 508, 638), (443, 400, 613, 620), (315, 316, 561, 560), (149, 148, 500, 501), (272, 273, 518, 517), (488, 489, 642, 641), (314, 315, 560, 559), (487, 488, 641, 640), (288, 289, 534, 533), (313, 314, 559, 558), (463, 464, 623, 622), (486, 487, 640, 639), (312, 313, 558, 557), (145, 486, 639, 497), (311, 312, 557, 556), (347, 348, 593, 592), (484, 485, 638, 637), (310, 311, 556, 555), (346, 347, 592, 591), (483, 484, 637, 636), (309, 310, 555, 554), (345, 346, 591, 590), (482, 483, 636, 635), (144, 309, 554, 496), (209, 194, 507, 508), (344, 345, 590, 589), (210, 482, 635, 509), (297, 241, 512, 542), (141, 140, 492, 493), (242, 344, 589, 513), (422, 450, 621, 617), (193, 185, 505, 506), (342, 343, 588, 587), (341, 342, 587, 586), (138, 269, 514, 490), (307, 308, 553, 552), (340, 341, 586, 585), (306, 307, 552, 551), (339, 340, 585, 584), (142, 141, 493, 494), (278, 306, 551, 523), (323, 339, 584, 568), (304, 305, 550, 549), (480, 481, 634, 633), (303, 304, 549, 548), (479, 480, 633, 632), (33, 61, 306, 278), (29, 30, 275, 274), (94, 95, 340, 339), (61, 62, 307, 306), (30, 31, 276, 275), (95, 96, 341, 340), (219, 168, 400, 443), (62, 63, 308, 307), (60, 32, 277, 305), (96, 97, 342, 341), (57, 33, 278, 302), (97, 98, 343, 342), (63, 34, 279, 308), (0, 99, 344, 242), (34, 35, 280, 279), (99, 100, 345, 344), (17, 64, 309, 144), (4, 261, 482, 210), (35, 36, 281, 280), (240, 243, 464, 463), (100, 101, 346, 345), (64, 65, 310, 309), (261, 262, 483, 482), (36, 37, 282, 281), (101, 102, 347, 346), (65, 66, 311, 310), (262, 263, 484, 483), (37, 38, 283, 282), (102, 103, 348, 347), (66, 67, 312, 311), (263, 264, 485, 484), (38, 39, 284, 283), (155, 184, 414, 387), (67, 68, 313, 312), (16, 265, 486, 145), (39, 40, 285, 284), (68, 69, 314, 313), (265, 266, 487, 486), (40, 41, 286, 285), (69, 70, 315, 314), (266, 267, 488, 487), (41, 42, 287, 286), (70, 71, 316, 315), (267, 268, 489, 488), (42, 43, 288, 287), (71, 72, 317, 316), (43, 44, 289, 288), (243, 192, 421, 464), (77, 104, 349, 322), (2, 0, 242, 226), (72, 73, 318, 317), (44, 45, 290, 289), (104, 105, 350, 349), (52, 1, 241, 297), (73, 74, 319, 318), (45, 46, 291, 290), (105, 106, 351, 350), (3, 250, 471, 218), (74, 75, 320, 319), (46, 47, 292, 291), (79, 107, 352, 324), (98, 2, 226, 343), (227, 240, 463, 450), (112, 76, 321, 357), (107, 108, 353, 352), (93, 4, 210, 338), (118, 77, 322, 363), (108, 109, 354, 353), (264, 5, 209, 485), (106, 78, 323, 351), (5, 6, 194, 209), (103, 79, 324, 348), (6, 7, 193, 194), (109, 80, 325, 354), (171, 211, 436, 401), (7, 8, 185, 193), (121, 81, 326, 366), (75, 110, 355, 320), (8, 9, 170, 185), (115, 82, 327, 360), (110, 111, 356, 355), (254, 10, 169, 475), (82, 83, 328, 327), (111, 112, 357, 356), (47, 11, 154, 292), (184, 171, 401, 414), (83, 84, 329, 328), (81, 113, 358, 326), (260, 12, 149, 481), (84, 85, 330, 329), (113, 114, 359, 358), (12, 13, 148, 149), (85, 86, 331, 330), (114, 115, 360, 359), (13, 14, 147, 148), (86, 87, 332, 331), (14, 15, 146, 147), (87, 88, 333, 332), (208, 195, 422, 435), (15, 16, 145, 146), (88, 89, 334, 333), (268, 17, 144, 489), (89, 90, 335, 334), (76, 116, 361, 321), (90, 91, 336, 335), (32, 48, 293, 277), (116, 117, 362, 361), (168, 155, 387, 400), (91, 92, 337, 336), (48, 49, 294, 293), (117, 118, 363, 362), (92, 93, 338, 337), (49, 50, 295, 294), (80, 119, 364, 325), (50, 51, 296, 295), (119, 120, 365, 364), (51, 52, 297, 296), (120, 121, 366, 365), (9, 3, 218, 170), (192, 219, 443, 421), (53, 54, 299, 298), (10, 18, 143, 169), (54, 55, 300, 299), (1, 53, 298, 241), (18, 19, 142, 143), (55, 56, 301, 300), (250, 251, 472, 471), (19, 20, 141, 142), (211, 208, 435, 436), (56, 57, 302, 301), (251, 252, 473, 472), (20, 21, 140, 141), (252, 253, 474, 473), (21, 22, 139, 140), (253, 254, 475, 474), (22, 23, 138, 139), (11, 255, 476, 154), (23, 24, 269, 138), (255, 256, 477, 476), (24, 25, 270, 269), (256, 257, 478, 477), (25, 26, 271, 270), (31, 58, 303, 276), (257, 258, 479, 478), (26, 27, 272, 271), (58, 59, 304, 303), (258, 259, 480, 479), (27, 28, 273, 272), (195, 227, 450, 422), (59, 60, 305, 304), (259, 260, 481, 480), (28, 29, 274, 273), (78, 94, 339, 323), (508, 507, 451, 449), (629, 630, 747, 746), (493, 492, 468, 467), (502, 629, 746, 456), (506, 505, 453, 452), (627, 628, 745, 744), (537, 502, 456, 415), (626, 627, 744, 743), (519, 520, 434, 437), (546, 547, 404, 405), (625, 626, 743, 742), (500, 499, 459, 458), (545, 546, 405, 406), (613, 612, 693, 700), (624, 625, 742, 741), (499, 498, 460, 459), (544, 545, 406, 407), (512, 543, 408, 445), (543, 544, 407, 408), (616, 620, 725, 712), (529, 530, 424, 425), (504, 510, 447, 454), (610, 611, 672, 671), (541, 542, 409, 410), (609, 610, 671, 670), (540, 541, 410, 411), (494, 493, 467, 466), (570, 609, 670, 378), (539, 540, 411, 412), (582, 583, 644, 643), (607, 608, 669, 668), (538, 539, 412, 413), (615, 614, 701, 708), (581, 582, 643, 367), (495, 494, 466, 465), (606, 607, 668, 667), (522, 538, 413, 432), (580, 581, 367, 368), (491, 490, 470, 469), (566, 606, 667, 382), (579, 580, 368, 369), (618, 617, 713, 720), (514, 515, 441, 442), (578, 579, 369, 370), (492, 491, 469, 468), (577, 578, 370, 371), (520, 521, 433, 434), (576, 577, 371, 372), (518, 519, 437, 438), (604, 605, 666, 665), (575, 576, 372, 373), (515, 516, 440, 441), (603, 604, 665, 664), (621, 622, 736, 729), (574, 575, 373, 374), (550, 522, 432, 399), (571, 603, 664, 377), (573, 574, 374, 375), (553, 524, 430, 396), (601, 602, 663, 662), (572, 573, 375, 376), (614, 619, 721, 701), (525, 526, 428, 429), (600, 601, 662, 661), (605, 572, 376, 666), (526, 527, 427, 428), (565, 600, 661, 383), (611, 571, 377, 672), (527, 528, 426, 427), (599, 570, 378, 660), (524, 525, 429, 430), (593, 569, 379, 654), (531, 532, 420, 423), (612, 615, 708, 693), (596, 568, 380, 657), (532, 533, 419, 420), (598, 599, 660, 659), (608, 567, 381, 669), (530, 531, 423, 424), (597, 598, 659, 658), (602, 566, 382, 663), (623, 616, 712, 737), (516, 517, 439, 440), (569, 597, 658, 379), (536, 537, 415, 416), (564, 565, 383, 384), (528, 529, 425, 426), (595, 596, 657, 656), (535, 536, 416, 417), (563, 564, 384, 385), (533, 534, 418, 419), (594, 595, 656, 655), (534, 535, 417, 418), (562, 563, 385, 386), (490, 514, 442, 470), (567, 594, 655, 381), (634, 501, 457, 751), (561, 562, 386, 388), (505, 504, 454, 453), (620, 613, 700, 725), (560, 561, 388, 389), (641, 642, 759, 758), (498, 497, 461, 460), (559, 560, 389, 390), (640, 641, 758, 757), (501, 500, 458, 457), (558, 559, 390, 391), (622, 623, 737, 736), (639, 640, 757, 756), (542, 512, 445, 409), (557, 558, 391, 392), (497, 639, 756, 461), (628, 503, 455, 745), (556, 557, 392, 393), (592, 593, 654, 653), (637, 638, 755, 754), (507, 506, 452, 451), (555, 556, 393, 394), (591, 592, 653, 652), (636, 637, 754, 753), (554, 555, 394, 395), (590, 591, 652, 651), (635, 636, 753, 752), (642, 496, 462, 759), (496, 554, 395, 462), (589, 590, 651, 650), (509, 635, 752, 448), (588, 511, 446, 649), (513, 589, 650, 444), (617, 621, 729, 713), (587, 588, 649, 648), (586, 587, 648, 647), (511, 513, 444, 446), (552, 553, 396, 397), (585, 586, 647, 646), (503, 495, 465, 455), (551, 552, 397, 398), (584, 585, 646, 645), (510, 624, 741, 447), (523, 551, 398, 431), (568, 584, 645, 380), (583, 509, 448, 644), (549, 550, 399, 402), (633, 634, 751, 750), (547, 523, 431, 404), (548, 549, 402, 403), (632, 633, 750, 749), (638, 508, 449, 755), (521, 548, 403, 433), (619, 618, 720, 721), (631, 632, 749, 748), (517, 518, 438, 439), (630, 631, 748, 747), (441, 440, 425, 424), (465, 466, 416, 415), (466, 467, 417, 416), (644, 448, 462, 395), (745, 455, 456, 746), (467, 468, 418, 417), (755, 449, 461, 756), (449, 451, 460, 461), (409, 445, 408), (452, 453, 458, 459), (455, 465, 415, 456), (451, 452, 459, 460), (453, 454, 457, 458), (403, 402, 397, 396), (402, 399, 398, 397), (654, 379, 380, 645), (660, 378, 381, 655), (672, 377, 382, 667), (666, 376, 383, 661), (376, 375, 384, 383), (375, 374, 385, 384), (374, 373, 386, 385), (373, 372, 388, 386), (372, 371, 389, 388), (371, 370, 390, 389), (370, 369, 391, 390), (369, 368, 392, 391), (368, 367, 393, 392), (367, 643, 394, 393), (643, 644, 395, 394), (678, 679, 675, 674), (650, 651, 648, 649), (651, 652, 647, 648), (652, 653, 646, 647), (653, 654, 645, 646), (379, 658, 657, 380), (658, 659, 656, 657), (659, 660, 655, 656), (377, 664, 663, 382), (664, 665, 662, 663), (665, 666, 661, 662), (378, 670, 669, 381), (670, 671, 668, 669), (671, 672, 667, 668), (677, 678, 674, 673), (673, 674, 691, 692), (681, 682, 678, 677), (684, 681, 677, 680), (680, 677, 673, 676), (682, 683, 679, 678), (650, 649, 687, 688), (444, 650, 688, 685), (649, 446, 686, 687), (687, 686, 683, 682), (688, 687, 682, 681), (685, 688, 681, 684), (689, 692, 691, 690), (674, 675, 690, 691), (676, 673, 692, 689), (679, 683, 728, 697), (697, 728, 727, 698), (698, 727, 726, 699), (690, 675, 696, 705), (705, 696, 695, 706), (706, 695, 694, 707), (444, 685, 732, 733), (733, 732, 731, 734), (734, 731, 730, 735), (738, 735, 736, 737), (689, 690, 705, 704), (704, 705, 706, 703), (703, 706, 707, 702), (675, 679, 697, 696), (696, 697, 698, 695), (695, 698, 699, 694), (680, 676, 724, 717), (717, 724, 723, 718), (718, 723, 722, 719), (685, 684, 716, 732), (732, 716, 715, 731), (731, 715, 714, 730), (446, 444, 733, 740), (740, 733, 734, 739), (739, 734, 735, 738), (686, 446, 740, 709), (709, 740, 739, 710), (710, 739, 738, 711), (726, 711, 738, 737, 712, 725, 700, 693, 708, 701, 721, 720, 713, 729, 736, 735, 730, 714, 719, 722, 702, 707, 694, 699), (676, 689, 704, 724), (724, 704, 703, 723), (723, 703, 702, 722), (684, 680, 717, 716), (716, 717, 718, 715), (715, 718, 719, 714), (683, 686, 709, 728), (728, 709, 710, 727), (727, 710, 711, 726), (454, 447, 751, 457), (447, 741, 750, 751), (741, 742, 749, 750), (742, 743, 748, 749), (743, 744, 747, 748), (744, 745, 746, 747), (448, 752, 759, 462), (752, 753, 758, 759), (753, 754, 757, 758), (754, 755, 756, 757), (689, 513, 234, 733), (733, 234, 235, 731), (731, 235, 231, 735), (230, 238, 239, 622, 736, 735, 231), (738, 247, 246, 190, 245, 244, 623, 737), (247, 738, 739, 248), (248, 739, 740, 249), (690, 511, 249, 740)])
_uv = me_plane_001.uv_layers.new(name='UVMap')
_uv.uv.foreach_set('vector', [0.9987, 0.0, 0.9987, 1.0, 1.0, 1.0, 0.1172, 0.0, 0.1172, 1.0, 0.125, 1.0, 0.125, 0.0, 0.225, 0.0, 0.225, 1.0, 0.25, 1.0, 0.25, 0.0, 0.25, 0.0, 0.25, 1.0, 0.375, 1.0, 0.375, 0.0, 0.375, 0.0, 0.375, 1.0, 0.5, 1.0, 0.5, 0.0, 0.5, 0.0, 0.5, 1.0, 0.625, 1.0, 0.625, 0.0, 0.625, 0.0, 0.625, 1.0, 0.75, 1.0, 0.75, 0.0, 0.8571, 0.0, 0.8571, 1.0, 0.875, 1.0, 0.875, 0.0, 0.875, 0.0, 0.875, 1.0, 0.8828, 1.0, 0.8828, 0.0, 0.8828, 0.0, 0.8828, 1.0, 0.8906, 1.0, 0.8906, 0.0, 0.8906, 0.0, 0.8906, 1.0, 0.8984, 1.0, 0.8984, 0.0, 0.8984, 0.0, 0.8984, 1.0, 0.9062, 1.0, 0.9062, 0.0, 0.9062, 0.0, 0.9062, 1.0, 0.9141, 1.0, 0.9141, 0.0, 0.9141, 0.0, 0.9141, 1.0, 0.9219, 1.0, 0.9219, 0.0, 0.9219, 0.0, 0.9219, 1.0, 0.9297, 1.0, 0.9297, 0.0, 0.9297, 0.0, 0.9297, 1.0, 0.9375, 1.0, 0.9375, 0.0, 0.9375, 0.0, 0.9375, 1.0, 0.9453, 1.0, 0.9453, 0.0, 0.9453, 0.0, 0.9453, 1.0, 0.9531, 1.0, 0.9531, 0.0, 0.9531, 0.0, 0.9531, 1.0, 0.9609, 1.0, 0.9609, 0.0, 0.9609, 0.0, 0.9609, 1.0, 0.9688, 1.0, 0.9688, 0.0, 0.9688, 0.0, 0.9688, 1.0, 0.9766, 1.0, 0.9766, 0.0, 0.9766, 0.0, 0.9766, 1.0, 0.9844, 1.0, 0.9844, 0.0, 0.9902, 0.0, 0.9902, 1.0, 0.9922, 1.0, 0.9922, 0.0, 0.9922, 0.0, 0.9922, 1.0, 0.9935, 1.0, 0.9935, 0.0, 0.9935, 0.0, 0.9935, 1.0, 0.9948, 1.0, 0.9948, 0.0, 0.9948, 0.0, 0.9948, 1.0, 0.9961, 1.0, 0.9961, 0.0, 0.9961, 0.0, 0.9961, 1.0, 0.9974, 1.0, 0.9974, 0.0, 0.9974, 0.0, 0.9974, 1.0, 0.9987, 1.0, 0.9987, 0.0, 0.9844, 0.0, 0.9844, 1.0, 0.9863, 1.0, 0.9863, 0.0, 0.9863, 0.0, 0.9863, 1.0, 0.9883, 1.0, 0.9883, 0.0, 0.9883, 0.0, 0.9883, 1.0, 0.9902, 1.0, 0.9902, 0.0, 0.00651, 0.0, 0.00651, 1.0, 0.007812, 1.0, 0.007812, 0.0, 0.01367, 0.0, 0.01367, 1.0, 0.01562, 1.0, 0.01562, 0.0, 0.02148, 0.0, 0.02148, 1.0, 0.02344, 1.0, 0.02344, 0.0, 0.0293, 0.0, 0.0293, 1.0, 0.03125, 1.0, 0.03125, 0.0, 0.03125, 0.0, 0.03125, 1.0, 0.03906, 1.0, 0.03906, 0.0, 0.03906, 0.0, 0.03906, 1.0, 0.04687, 1.0, 0.04688, 0.0, 0.04688, 0.0, 0.04687, 1.0, 0.05469, 1.0, 0.05469, 0.0, 0.05469, 0.0, 0.05469, 1.0, 0.0625, 1.0, 0.0625, 0.0, 0.0625, 0.0, 0.0625, 1.0, 0.07031, 1.0, 0.07031, 0.0, 0.07031, 0.0, 0.07031, 1.0, 0.07812, 1.0, 0.07812, 0.0, 0.07812, 0.0, 0.07812, 1.0, 0.08594, 1.0, 0.08594, 0.0, 0.08594, 0.0, 0.08594, 1.0, 0.09375, 1.0, 0.09375, 0.0, 0.09375, 0.0, 0.09375, 1.0, 0.1016, 1.0, 0.1016, 0.0, 0.1016, 0.0, 0.1016, 1.0, 0.1094, 1.0, 0.1094, 0.0, 0.1094, 0.0, 0.1094, 1.0, 0.1172, 1.0, 0.1172, 0.0, 0.0, 0.0, 0.0, 0.0, 0.0, 0.0, 0.0, 0.0, 0.001302, 0.0, 0.001302, 1.0, 0.002604, 1.0, 0.002604, 0.0, 0.002604, 0.0, 0.002604, 1.0, 0.003906, 1.0, 0.003906, 0.0, 0.003906, 0.0, 0.003906, 1.0, 0.005208, 1.0, 0.005208, 0.0, 0.005208, 0.0, 0.005208, 1.0, 0.00651, 1.0, 0.00651, 0.0, 0.007812, 0.0, 0.007812, 1.0, 0.009766, 1.0, 0.009766, 0.0, 0.009766, 0.0, 0.009766, 1.0, 0.01172, 1.0, 0.01172, 0.0, 0.01172, 0.0, 0.01172, 1.0, 0.01367, 1.0, 0.01367, 0.0, 0.02344, 0.0, 0.02344, 1.0, 0.02539, 1.0, 0.02539, 0.0, 0.02539, 0.0, 0.02539, 1.0, 0.02734, 1.0, 0.02734, 0.0, 0.02734, 0.0, 0.02734, 1.0, 0.0293, 1.0, 0.0293, 0.0, 0.01562, 0.0, 0.01562, 1.0, 0.01758, 1.0, 0.01758, 0.0, 0.01758, 0.0, 0.01758, 1.0, 0.01953, 1.0, 0.01953, 0.0, 0.01953, 0.0, 0.01953, 1.0, 0.02148, 1.0, 0.02148, 0.0, 0.001302, 0.0, 0.001302, 0.0, 0.001302, 1.0, 0.001302, 1.0, 0.9844, 0.0, 0.9863, 0.0, 0.9863, 1.0, 0.9844, 1.0, 0.001302, 0.0, 0.001302, 0.0, 0.001302, 1.0, 0.001302, 1.0, 0.9609, 0.0, 0.9688, 0.0, 0.9688, 1.0, 0.9609, 1.0, 0.001302, 0.0, 0.001302, 0.0, 0.001302, 1.0, 0.001302, 1.0, 0.0, 0.0, 0.0, 0.0, 0.0, 0.0, 0.0, 0.0, 0.0, 0.0, 0.0, 0.0, 0.0, 0.0, 0.0, 0.0, 0.0, 0.0, 0.0, 0.0, 0.0, 0.0, 0.0, 0.0, 0.9974, 0.0, 0.9987, 0.0, 0.9987, 1.0, 0.9974, 1.0, 0.001302, 0.0, 0.001302, 0.0, 0.001302, 1.0, 0.001302, 1.0, 0.0, 0.0, 0.0, 0.0, 0.0, 0.0, 0.0, 0.0, 0.0, 0.0, 0.0, 0.0, 0.0, 0.0, 0.0, 0.0, 0.9141, 0.0, 0.9219, 0.0, 0.9219, 1.0, 0.9141, 1.0, 0.9219, 0.0, 0.9297, 0.0, 0.9297, 1.0, 0.9219, 1.0, 0.9531, 0.0, 0.9609, 0.0, 0.9609, 1.0, 0.9531, 1.0, 0.9766, 0.0, 0.9844, 0.0, 0.9844, 1.0, 0.9766, 1.0, 0.9902, 0.0, 0.9922, 0.0, 0.9922, 1.0, 0.9902, 1.0, 0.9961, 0.0, 0.9974, 0.0, 0.9974, 1.0, 0.9961, 1.0, 0.9297, 0.0, 0.9375, 0.0, 0.9375, 1.0, 0.9297, 1.0, 0.9688, 0.0, 0.9766, 0.0, 0.9766, 1.0, 0.9688, 1.0, 0.9062, 0.0, 0.9141, 0.0, 0.9141, 1.0, 0.9062, 1.0, 0.0, 0.0, 0.0, 0.0, 0.0, 0.0, 0.0, 0.0, 0.001302, 0.0, 0.001302, 0.0, 0.001302, 1.0, 0.001302, 1.0, 0.9935, 0.0, 0.9948, 0.0, 0.9948, 1.0, 0.9935, 1.0, 0.0, 0.0, 0.0, 0.0, 0.0, 0.0, 0.0, 0.0, 0.0, 0.0, 0.0, 1.0, 0.001302, 1.0, 0.001302, 0.0, 0.0, 0.0, 0.0, 0.0, 0.0, 0.0, 0.0, 0.0, 0.0, 0.0, 0.0, 0.0, 0.0, 0.0, 0.0, 0.0, 0.9948, 0.0, 0.9961, 0.0, 0.9961, 1.0, 0.9948, 1.0, 0.9453, 0.0, 0.9531, 0.0, 0.9531, 1.0, 0.9453, 1.0, 0.9922, 0.0, 0.9935, 0.0, 0.9935, 1.0, 0.9922, 1.0, 0.9844, 0.0, 0.9863, 0.0, 0.9863, 0.0, 0.9844, 0.0, 0.0, 0.0, 0.0, 0.0, 0.0, 0.0, 0.0, 0.0, 0.0, 0.0, 0.0, 0.0, 0.0, 0.0, 0.0, 0.0, 0.0, 0.0, 0.0, 0.0, 0.0, 0.0, 0.0, 0.0, 0.0, 0.0, 0.0, 0.0, 0.0, 0.0, 0.0, 0.0, 0.0, 0.0, 0.0, 0.0, 0.0, 0.0, 0.0, 0.0, 0.0, 0.0, 0.0, 0.0, 0.0, 0.0, 0.0, 0.0, 0.0, 0.0, 0.0, 0.0, 0.0, 0.0, 0.0, 0.0, 0.0, 0.0, 0.0, 0.0, 0.0, 0.0, 0.0, 0.0, 0.0, 0.0, 0.0, 0.0, 0.0, 0.0, 0.0, 0.0, 0.0, 0.0, 0.0, 0.0, 0.0, 0.0, 0.0, 0.0, 0.0, 0.0, 0.0, 0.0, 0.0, 0.0, 0.0, 0.0, 0.0, 0.0, 0.0, 0.0, 0.0, 0.0, 0.0, 0.0, 0.0, 0.0, 0.0, 0.0, 0.0, 0.0, 0.0, 0.0, 0.0, 0.0, 0.0, 0.0, 0.0, 0.0, 0.0, 0.0, 0.0, 0.0, 0.0, 0.0, 0.0, 0.0, 0.0, 0.0, 0.8571, 0.0, 0.875, 0.0, 0.875, 0.0, 0.8571, 0.0, 0.0, 0.0, 0.0, 0.0, 0.0, 0.0, 0.0, 0.0, 0.0, 0.0, 0.0, 0.0, 0.0, 0.0, 0.0, 0.0, 0.0, 0.0, 0.0, 0.0, 0.0, 0.0, 0.0, 0.0, 0.0, 0.0, 0.0, 0.0, 0.0, 0.0, 0.0, 0.0, 0.0, 0.0, 0.0, 0.0, 0.0, 0.0, 0.0, 0.0, 0.0, 0.0, 0.0, 0.0, 0.0, 0.0, 0.0, 0.0, 0.0, 0.0, 0.0, 0.0, 0.0, 0.0, 0.0, 0.0, 0.8214, 1.0, 0.8036, 1.0, 0.8036, 1.0, 0.8214, 1.0, 0.0, 0.0, 0.0, 0.0, 0.0, 1.0, 0.0, 1.0, 0.0, 0.0, 0.0, 0.0, 0.0, 1.0, 0.0, 1.0, 0.0, 0.0, 0.0, 0.0, 0.0, 1.0, 0.0, 1.0, 0.0, 0.0, 0.0, 0.0, 0.0, 1.0, 0.0, 1.0, 0.0, 0.0, 0.0, 0.0, 0.0, 1.0, 0.0, 1.0, 0.0, 0.0, 0.0, 0.0, 0.0, 1.0, 0.0, 1.0, 0.0, 0.0, 0.0, 0.0, 0.0, 1.0, 0.0, 1.0, 0.8393, 1.0, 0.8214, 1.0, 0.8214, 1.0, 0.8393, 1.0, 0.0, 0.0, 0.0, 0.0, 0.0, 0.0, 0.0, 0.0, 0.0, 0.0, 0.0, 0.0, 0.0, 0.0, 0.0, 0.0, 0.0, 0.0, 0.0, 0.0, 0.0, 0.0, 0.0, 0.0, 0.0, 0.0, 0.0, 0.0, 0.0, 0.0, 0.0, 0.0, 0.0, 0.0, 0.0, 0.0, 0.0, 0.0, 0.0, 0.0, 0.0, 0.0, 0.0, 0.0, 0.0, 0.0, 0.0, 0.0, 0.0, 0.0, 0.0, 0.0, 0.0, 0.0, 0.0, 0.0, 0.8571, 1.0, 0.8393, 1.0, 0.8393, 1.0, 0.8571, 1.0, 0.0, 0.0, 0.0, 0.0, 0.0, 0.0, 0.0, 0.0, 0.0, 0.0, 0.0, 0.0, 0.0, 0.0, 0.0, 0.0, 0.0, 0.0, 0.0, 0.0, 0.0, 0.0, 0.0, 0.0, 0.0, 0.0, 0.0, 0.0, 0.0, 0.0, 0.0, 0.0, 0.0, 0.0, 0.0, 0.0, 0.0, 0.0, 0.0, 0.0, 0.0, 0.0, 0.0, 0.0, 0.0, 0.0, 0.0, 0.0, 0.0, 0.0, 0.0, 0.0, 0.0, 0.0, 0.0, 0.0, 0.875, 1.0, 0.8571, 1.0, 0.8571, 1.0, 0.875, 1.0, 0.0, 0.0, 0.0, 0.0, 0.0, 0.0, 0.0, 0.0, 0.0, 0.0, 0.0, 0.0, 0.0, 0.0, 0.0, 0.0, 0.0, 0.0, 0.0, 0.0, 0.0, 0.0, 0.0, 0.0, 0.0, 0.0, 0.0, 0.0, 0.0, 0.0, 0.0, 0.0, 0.0, 0.0, 0.0, 0.0, 0.0, 0.0, 0.0, 0.0, 0.0, 0.0, 0.0, 0.0, 0.0, 0.0, 0.0, 0.0, 0.0, 0.0, 0.0, 0.0, 0.0, 0.0, 0.0, 0.0, 0.8393, 0.0, 0.8571, 0.0, 0.8571, 0.0, 0.8393, 0.0, 0.0, 0.0, 0.0, 0.0, 0.0, 0.0, 0.0, 0.0, 0.0, 0.0, 0.0, 0.0, 0.0, 0.0, 0.0, 0.0, 0.0, 0.0, 0.0, 0.0, 0.0, 0.0, 0.0, 0.0, 0.0, 0.0, 0.0, 0.0, 0.0, 0.0, 0.0, 0.0, 0.0, 0.0, 0.0, 0.0, 0.0, 0.0, 0.0, 0.0, 0.0, 0.0, 0.0, 0.0, 0.0, 0.0, 0.0, 0.0, 0.0, 0.0, 0.0, 0.0, 0.0, 0.0, 0.0, 0.0, 0.8214, 0.0, 0.8393, 0.0, 0.8393, 0.0, 0.8214, 0.0, 0.0, 0.0, 0.0, 0.0, 0.0, 0.0, 0.0, 0.0, 0.0, 0.0, 0.0, 0.0, 0.0, 0.0, 0.0, 0.0, 0.0, 0.0, 0.0, 0.0, 0.0, 0.0, 0.0, 0.0, 0.0, 0.0, 0.0, 0.0, 0.0, 0.0, 0.0, 0.0, 0.0, 0.0, 0.0, 0.0, 0.0, 0.0, 0.0, 0.0, 0.0, 0.0, 0.0, 0.0, 0.0, 0.0, 0.0, 0.0, 0.0, 0.0, 0.0, 0.0, 0.0, 0.0, 0.0, 0.0, 0.9948, 1.0, 0.9935, 1.0, 0.9935, 1.0, 0.9948, 1.0, 0.0, 0.0, 0.0, 0.0, 0.0, 0.0, 0.0, 0.0, 0.0, 0.0, 0.0, 0.0, 0.0, 0.0, 0.0, 0.0, 0.0, 0.0, 0.0, 0.0, 0.0, 0.0, 0.0, 0.0, 0.0, 0.0, 0.0, 0.0, 0.0, 0.0, 0.0, 0.0, 0.0, 0.0, 0.0, 0.0, 0.0, 0.0, 0.0, 0.0, 0.0, 0.0, 0.0, 0.0, 0.0, 0.0, 0.0, 0.0, 0.0, 0.0, 0.0, 0.0, 0.0, 0.0, 0.0, 0.0, 0.8036, 0.0, 0.8214, 0.0, 0.8214, 0.0, 0.8036, 0.0, 0.0, 0.0, 0.0, 0.0, 0.0, 0.0, 0.0, 0.0, 0.0, 0.0, 0.0, 0.0, 0.0, 0.0, 0.0, 0.0, 0.0, 0.0, 0.0, 0.0, 0.0, 0.0, 0.0, 0.0, 0.0, 0.0, 0.0, 0.0, 0.0, 0.0, 0.0, 0.0, 0.0, 0.0, 0.0, 0.0, 0.0, 0.0, 0.0, 0.0, 0.0, 0.0, 0.0, 0.0, 0.0, 0.0, 0.0, 0.0, 0.0, 0.0, 0.0, 0.0, 0.0, 0.0, 0.0, 0.0, 0.9961, 1.0, 0.9948, 1.0, 0.9948, 1.0, 0.9961, 1.0, 0.0, 0.0, 0.0, 0.0, 0.0, 0.0, 0.0, 0.0, 0.0, 0.0, 0.0, 0.0, 0.0, 0.0, 0.0, 0.0, 0.0, 0.0, 0.0, 0.0, 0.0, 0.0, 0.0, 0.0, 0.0, 0.0, 0.0, 0.0, 0.0, 0.0, 0.0, 0.0, 0.0, 0.0, 0.0, 0.0, 0.0, 0.0, 0.0, 0.0, 0.0, 0.0, 0.0, 0.0, 0.0, 0.0, 0.0, 0.0, 0.0, 0.0, 0.0, 0.0, 0.0, 0.0, 0.0, 0.0, 0.0, 0.0, 0.0, 0.0, 0.0, 0.0, 0.0, 0.0, 0.75, 0.0, 0.75, 1.0, 0.7679, 1.0, 0.7679, 0.0, 0.7679, 0.0, 0.7679, 1.0, 0.7857, 1.0, 0.7857, 0.0, 0.7857, 0.0, 0.7857, 1.0, 0.8036, 1.0, 0.8036, 0.0, 0.8036, 0.0, 0.8036, 1.0, 0.8214, 1.0, 0.8214, 0.0, 0.8214, 0.0, 0.8214, 1.0, 0.8393, 1.0, 0.8393, 0.0, 0.8393, 0.0, 0.8393, 1.0, 0.8571, 1.0, 0.8571, 0.0, 0.125, 0.0, 0.125, 1.0, 0.15, 1.0, 0.15, 0.0, 0.15, 0.0, 0.15, 1.0, 0.175, 1.0, 0.175, 0.0, 0.175, 0.0, 0.175, 1.0, 0.2, 1.0, 0.2, 0.0, 0.2, 0.0, 0.2, 1.0, 0.225, 1.0, 0.225, 0.0, 0.8828, 1.0, 0.875, 1.0, 0.875, 1.0, 0.8828, 1.0, 0.7857, 0.0, 0.8036, 0.0, 0.8036, 0.0, 0.7857, 0.0, 0.9974, 1.0, 0.9961, 1.0, 0.9961, 1.0, 0.9974, 1.0, 0.375, 0.0, 0.5, 0.0, 0.5, 0.0, 0.375, 0.0, 0.9688, 0.0, 0.9766, 0.0, 0.9766, 0.0, 0.9688, 0.0, 1.0, 1.0, 0.9987, 1.0, 0.9987, 1.0, 1.0, 1.0, 0.9987, 1.0, 0.9974, 1.0, 0.9974, 1.0, 0.9987, 1.0, 0.625, 1.0, 0.5, 1.0, 0.5, 1.0, 0.625, 1.0, 0.0, 0.0, 0.0, 0.0, 0.0, 0.0, 0.0, 0.0, 0.75, 0.0, 0.7679, 0.0, 0.7679, 0.0, 0.75, 0.0, 0.0, 0.0, 0.0, 0.0, 0.0, 0.0, 0.0, 0.0, 0.01953, 0.0, 0.02148, 0.0, 0.02148, 0.0, 0.01953, 0.0, 0.9974, 0.0, 0.9987, 0.0, 0.9987, 0.0, 0.9974, 0.0, 0.7679, 1.0, 0.75, 1.0, 0.75, 1.0, 0.7679, 1.0, 0.875, 0.0, 0.8828, 0.0, 0.8828, 0.0, 0.875, 0.0, 0.01758, 0.0, 0.01953, 0.0, 0.01953, 0.0, 0.01758, 0.0, 0.9961, 0.0, 0.9974, 0.0, 0.9974, 0.0, 0.9961, 0.0, 0.7679, 0.0, 0.7857, 0.0, 0.7857, 0.0, 0.7679, 0.0, 0.01562, 0.0, 0.01758, 0.0, 0.01758, 0.0, 0.01562, 0.0, 0.9948, 0.0, 0.9961, 0.0, 0.9961, 0.0, 0.9948, 0.0, 0.1094, 0.0, 0.1172, 0.0, 0.1172, 0.0, 0.1094, 0.0, 0.01953, 1.0, 0.01758, 1.0, 0.01758, 1.0, 0.01953, 1.0, 0.9935, 0.0, 0.9948, 0.0, 0.9948, 0.0, 0.9935, 0.0, 0.8828, 0.0, 0.8906, 0.0, 0.8906, 0.0, 0.8828, 0.0, 0.0, 1.0, 0.0, 0.0, 0.0, 0.0, 0.0, 1.0, 0.1016, 0.0, 0.1094, 0.0, 0.1094, 0.0, 0.1016, 0.0, 0.02148, 1.0, 0.01953, 1.0, 0.01953, 1.0, 0.02148, 1.0, 0.9922, 0.0, 0.9935, 0.0, 0.9935, 0.0, 0.9922, 0.0, 0.9141, 0.0, 0.9219, 0.0, 0.9219, 0.0, 0.9141, 0.0, 0.09375, 0.0, 0.1016, 0.0, 0.1016, 0.0, 0.09375, 0.0, 0.02344, 1.0, 0.02148, 1.0, 0.02148, 1.0, 0.02344, 1.0, 0.9297, 0.0, 0.9375, 0.0, 0.9375, 0.0, 0.9297, 0.0, 0.08594, 0.0, 0.09375, 0.0, 0.09375, 0.0, 0.08594, 0.0, 0.0, 0.0, 0.0, 0.0, 0.0, 0.0, 0.0, 0.0, 0.9062, 0.0, 0.9141, 0.0, 0.9141, 0.0, 0.9062, 0.0, 0.07812, 0.0, 0.08594, 0.0, 0.08594, 0.0, 0.07812, 0.0, 0.5, 1.0, 0.375, 1.0, 0.375, 1.0, 0.5, 1.0, 0.9766, 0.0, 0.9844, 0.0, 0.9844, 0.0, 0.9766, 0.0, 0.07031, 0.0, 0.07812, 0.0, 0.07812, 0.0, 0.07031, 0.0, 0.9609, 0.0, 0.9688, 0.0, 0.9688, 0.0, 0.9609, 0.0, 0.0625, 0.0, 0.07031, 0.0, 0.07031, 0.0, 0.0625, 0.0, 0.625, 0.0, 0.75, 0.0, 0.75, 0.0, 0.625, 0.0, 0.02734, 0.0, 0.0293, 0.0, 0.0293, 0.0, 0.02734, 0.0, 0.9375, 0.0, 0.9453, 0.0, 0.9453, 0.0, 0.9375, 0.0, 0.05469, 0.0, 0.0625, 0.0, 0.0625, 0.0, 0.05469, 0.0, 0.02539, 0.0, 0.02734, 0.0, 0.02734, 0.0, 0.02539, 0.0, 0.9902, 0.0, 0.9922, 0.0, 0.9922, 0.0, 0.9902, 0.0, 0.0, 0.0, 0.0, 0.0, 0.0, 0.0, 0.0, 0.0, 0.04688, 0.0, 0.05469, 0.0, 0.05469, 0.0, 0.04688, 0.0, 0.02344, 0.0, 0.02539, 0.0, 0.02539, 0.0, 0.02344, 0.0, 0.9863, 1.0, 0.9844, 1.0, 0.9844, 1.0, 0.9863, 1.0, 0.03906, 0.0, 0.04688, 0.0, 0.04688, 0.0, 0.03906, 0.0, 0.02734, 1.0, 0.02539, 1.0, 0.02539, 1.0, 0.02734, 1.0, 0.9766, 1.0, 0.9688, 1.0, 0.9688, 1.0, 0.9766, 1.0, 0.03125, 0.0, 0.03906, 0.0, 0.03906, 0.0, 0.03125, 0.0, 0.0, 0.0, 0.0, 0.0, 0.0, 0.0, 0.0, 0.0, 0.0293, 1.0, 0.02734, 1.0, 0.02734, 1.0, 0.0293, 1.0, 0.9688, 1.0, 0.9609, 1.0, 0.9609, 1.0, 0.9688, 1.0, 0.15, 1.0, 0.125, 1.0, 0.125, 1.0, 0.15, 1.0, 0.0293, 0.0, 0.03125, 0.0, 0.03125, 0.0, 0.0293, 0.0, 0.03125, 1.0, 0.0293, 1.0, 0.0293, 1.0, 0.03125, 1.0, 0.9609, 1.0, 0.9531, 1.0, 0.9531, 1.0, 0.9609, 1.0, 0.02148, 0.0, 0.02344, 0.0, 0.02344, 0.0, 0.02148, 0.0, 0.9844, 1.0, 0.9766, 1.0, 0.9766, 1.0, 0.9844, 1.0, 0.01367, 0.0, 0.01562, 0.0, 0.01562, 0.0, 0.01367, 0.0, 0.1172, 0.0, 0.125, 0.0, 0.125, 0.0, 0.1172, 0.0, 0.9297, 1.0, 0.9219, 1.0, 0.9219, 1.0, 0.9297, 1.0, 0.00651, 0.0, 0.007812, 0.0, 0.007812, 0.0, 0.00651, 0.0, 0.375, 1.0, 0.25, 1.0, 0.25, 1.0, 0.375, 1.0, 0.9935, 1.0, 0.9922, 1.0, 0.9922, 1.0, 0.9935, 1.0, 0.9219, 1.0, 0.9141, 1.0, 0.9141, 1.0, 0.9219, 1.0, 0.0, 0.0, 0.0, 0.0, 0.0, 0.0, 0.0, 0.0, 0.009766, 1.0, 0.007812, 1.0, 0.007812, 1.0, 0.009766, 1.0, 0.01172, 0.0, 0.01367, 0.0, 0.01367, 0.0, 0.01172, 0.0, 0.9375, 1.0, 0.9297, 1.0, 0.9297, 1.0, 0.9375, 1.0, 0.01758, 1.0, 0.01562, 1.0, 0.01562, 1.0, 0.01758, 1.0, 0.009766, 0.0, 0.01172, 0.0, 0.01172, 0.0, 0.009766, 0.0, 0.02539, 1.0, 0.02344, 1.0, 0.02344, 1.0, 0.02539, 1.0, 0.0, 0.0, 0.0, 0.0, 0.0, 0.0, 0.0, 0.0, 0.007812, 0.0, 0.009766, 0.0, 0.009766, 0.0, 0.007812, 0.0, 0.8906, 1.0, 0.8828, 1.0, 0.8828, 1.0, 0.8906, 1.0, 0.9453, 0.0, 0.9531, 0.0, 0.9531, 0.0, 0.9453, 0.0, 0.03906, 1.0, 0.03125, 1.0, 0.03125, 1.0, 0.03906, 1.0, 0.01172, 1.0, 0.009766, 1.0, 0.009766, 1.0, 0.01172, 1.0, 0.8984, 1.0, 0.8906, 1.0, 0.8906, 1.0, 0.8984, 1.0, 0.0, 0.0, 0.0, 0.0, 0.0, 0.0, 0.0, 0.0, 0.04687, 1.0, 0.03906, 1.0, 0.03906, 1.0, 0.04687, 1.0, 0.9453, 1.0, 0.9375, 1.0, 0.9375, 1.0, 0.9453, 1.0, 0.01367, 1.0, 0.01172, 1.0, 0.01172, 1.0, 0.01367, 1.0, 0.9062, 1.0, 0.8984, 1.0, 0.8984, 1.0, 0.9062, 1.0, 0.9531, 1.0, 0.9453, 1.0, 0.9453, 1.0, 0.9531, 1.0, 0.05469, 1.0, 0.04687, 1.0, 0.04687, 1.0, 0.05469, 1.0, 0.01562, 1.0, 0.01367, 1.0, 0.01367, 1.0, 0.01562, 1.0, 0.0625, 1.0, 0.05469, 1.0, 0.05469, 1.0, 0.0625, 1.0, 0.225, 0.0, 0.25, 0.0, 0.25, 0.0, 0.225, 0.0, 0.0, 0.0, 0.0, 0.0, 0.0, 0.0, 0.0, 0.0, 0.07031, 1.0, 0.0625, 1.0, 0.0625, 1.0, 0.07031, 1.0, 0.75, 1.0, 0.625, 1.0, 0.625, 1.0, 0.75, 1.0, 0.9531, 0.0, 0.9609, 0.0, 0.9609, 0.0, 0.9531, 0.0, 0.175, 1.0, 0.15, 1.0, 0.15, 1.0, 0.175, 1.0, 0.07812, 1.0, 0.07031, 1.0, 0.07031, 1.0, 0.07812, 1.0, 0.2, 1.0, 0.175, 1.0, 0.175, 1.0, 0.2, 1.0, 0.9141, 1.0, 0.9062, 1.0, 0.9062, 1.0, 0.9141, 1.0, 0.08594, 1.0, 0.07812, 1.0, 0.07812, 1.0, 0.08594, 1.0, 0.0, 0.0, 0.0, 0.0, 0.0, 0.0, 0.0, 0.0, 0.225, 1.0, 0.2, 1.0, 0.2, 1.0, 0.225, 1.0, 0.09375, 1.0, 0.08594, 1.0, 0.08594, 1.0, 0.09375, 1.0, 0.25, 1.0, 0.225, 1.0, 0.225, 1.0, 0.25, 1.0, 0.1016, 1.0, 0.09375, 1.0, 0.09375, 1.0, 0.1016, 1.0, 0.005208, 0.0, 0.00651, 0.0, 0.00651, 0.0, 0.005208, 0.0, 0.2, 0.0, 0.225, 0.0, 0.225, 0.0, 0.2, 0.0, 0.1094, 1.0, 0.1016, 1.0, 0.1016, 1.0, 0.1094, 1.0, 0.003906, 0.0, 0.005208, 0.0, 0.005208, 0.0, 0.003906, 0.0, 0.175, 0.0, 0.2, 0.0, 0.2, 0.0, 0.175, 0.0, 0.1172, 1.0, 0.1094, 1.0, 0.1094, 1.0, 0.1172, 1.0, 0.002604, 0.0, 0.003906, 0.0, 0.003906, 0.0, 0.002604, 0.0, 0.15, 0.0, 0.175, 0.0, 0.175, 0.0, 0.15, 0.0, 0.125, 1.0, 0.1172, 1.0, 0.1172, 1.0, 0.125, 1.0, 0.25, 0.0, 0.375, 0.0, 0.375, 0.0, 0.25, 0.0, 0.001302, 0.0, 0.002604, 0.0, 0.002604, 0.0, 0.001302, 0.0, 0.125, 0.0, 0.15, 0.0, 0.15, 0.0, 0.125, 0.0, 0.9987, 0.0, 1.0, 1.0, 1.0, 1.0, 0.9987, 0.0, 0.8984, 0.0, 0.9062, 0.0, 0.9062, 0.0, 0.8984, 0.0, 0.0, 0.0, 0.0, 0.0, 0.0, 0.0, 0.0, 0.0, 0.0, 0.0, 0.0, 0.0, 0.0, 0.0, 0.0, 0.0, 0.5, 0.0, 0.625, 0.0, 0.625, 0.0, 0.5, 0.0, 0.002604, 1.0, 0.001302, 1.0, 0.001302, 1.0, 0.002604, 1.0, 0.003906, 1.0, 0.002604, 1.0, 0.002604, 1.0, 0.003906, 1.0, 0.9219, 0.0, 0.9297, 0.0, 0.9297, 0.0, 0.9219, 0.0, 0.9883, 1.0, 0.9863, 1.0, 0.9863, 1.0, 0.9883, 1.0, 0.005208, 1.0, 0.003906, 1.0, 0.003906, 1.0, 0.005208, 1.0, 0.9902, 1.0, 0.9883, 1.0, 0.9883, 1.0, 0.9902, 1.0, 0.00651, 1.0, 0.005208, 1.0, 0.005208, 1.0, 0.00651, 1.0, 0.8906, 0.0, 0.8984, 0.0, 0.8984, 0.0, 0.8906, 0.0, 0.9922, 1.0, 0.9902, 1.0, 0.9902, 1.0, 0.9922, 1.0, 0.007812, 1.0, 0.00651, 1.0, 0.00651, 1.0, 0.007812, 1.0, 0.9883, 0.0, 0.9902, 0.0, 0.9902, 0.0, 0.9883, 0.0, 0.7857, 1.0, 0.7679, 1.0, 0.7679, 1.0, 0.7857, 1.0, 0.9863, 0.0, 0.9883, 0.0, 0.9883, 0.0, 0.9863, 0.0, 0.8036, 1.0, 0.7857, 1.0, 0.7857, 1.0, 0.8036, 1.0, 0.9922, 1.0, 0.9902, 1.0, 0.9902, 1.0, 0.9922, 1.0, 0.9688, 0.0, 0.9766, 0.0, 0.9766, 0.0, 0.9688, 0.0, 0.00651, 1.0, 0.005208, 1.0, 0.005208, 1.0, 0.00651, 1.0, 0.9902, 1.0, 0.9883, 1.0, 0.9883, 1.0, 0.9902, 1.0, 0.9766, 0.0, 0.9844, 0.0, 0.9844, 0.0, 0.9766, 0.0, 0.005208, 1.0, 0.003906, 1.0, 0.003906, 1.0, 0.005208, 1.0, 0.0, 0.0, 0.0, 0.0, 0.0, 0.0, 0.0, 0.0, 0.9883, 1.0, 0.9863, 1.0, 0.9863, 1.0, 0.9883, 1.0, 0.9902, 0.0, 0.9922, 0.0, 0.9922, 0.0, 0.9902, 0.0, 0.003906, 1.0, 0.002604, 1.0, 0.002604, 1.0, 0.003906, 1.0, 0.9935, 1.0, 0.9922, 1.0, 0.9922, 1.0, 0.9935, 1.0, 0.002604, 1.0, 0.001302, 1.0, 0.001302, 1.0, 0.002604, 1.0, 0.9863, 1.0, 0.9844, 1.0, 0.9844, 1.0, 0.9863, 1.0, 0.0, 0.0, 0.0, 0.0, 0.0, 0.0, 0.0, 0.0, 0.9844, 1.0, 0.9766, 1.0, 0.9766, 1.0, 0.9844, 1.0, 0.001302, 0.0, 0.002604, 0.0, 0.002604, 0.0, 0.001302, 0.0, 0.125, 1.0, 0.1172, 1.0, 0.1172, 1.0, 0.125, 1.0, 0.125, 0.0, 0.15, 0.0, 0.15, 0.0, 0.125, 0.0, 0.9766, 1.0, 0.9688, 1.0, 0.9688, 1.0, 0.9766, 1.0, 0.0, 0.0, 0.0, 0.0, 0.0, 0.0, 0.0, 0.0, 0.002604, 0.0, 0.003906, 0.0, 0.003906, 0.0, 0.002604, 0.0, 0.1172, 1.0, 0.1094, 1.0, 0.1094, 1.0, 0.1172, 1.0, 0.15, 0.0, 0.175, 0.0, 0.175, 0.0, 0.15, 0.0, 0.9688, 1.0, 0.9609, 1.0, 0.9609, 1.0, 0.9688, 1.0, 0.003906, 0.0, 0.005208, 0.0, 0.005208, 0.0, 0.003906, 0.0, 0.1094, 1.0, 0.1016, 1.0, 0.1016, 1.0, 0.1094, 1.0, 0.175, 0.0, 0.2, 0.0, 0.2, 0.0, 0.175, 0.0, 0.9609, 1.0, 0.9531, 1.0, 0.9531, 1.0, 0.9609, 1.0, 0.005208, 0.0, 0.00651, 0.0, 0.00651, 0.0, 0.005208, 0.0, 0.1016, 1.0, 0.09375, 1.0, 0.09375, 1.0, 0.1016, 1.0, 0.2, 0.0, 0.225, 0.0, 0.225, 0.0, 0.2, 0.0, 0.9531, 1.0, 0.9453, 1.0, 0.9453, 1.0, 0.9531, 1.0, 0.0, 0.0, 0.0, 0.0, 0.0, 0.0, 0.0, 0.0, 0.09375, 1.0, 0.08594, 1.0, 0.08594, 1.0, 0.09375, 1.0, 0.25, 1.0, 0.225, 1.0, 0.225, 1.0, 0.25, 1.0, 0.9453, 1.0, 0.9375, 1.0, 0.9375, 1.0, 0.9453, 1.0, 0.08594, 1.0, 0.07812, 1.0, 0.07812, 1.0, 0.08594, 1.0, 0.225, 1.0, 0.2, 1.0, 0.2, 1.0, 0.225, 1.0, 0.9375, 1.0, 0.9297, 1.0, 0.9297, 1.0, 0.9375, 1.0, 0.07812, 1.0, 0.07031, 1.0, 0.07031, 1.0, 0.07812, 1.0, 0.2, 1.0, 0.175, 1.0, 0.175, 1.0, 0.2, 1.0, 0.9297, 1.0, 0.9219, 1.0, 0.9219, 1.0, 0.9297, 1.0, 0.07031, 1.0, 0.0625, 1.0, 0.0625, 1.0, 0.07031, 1.0, 0.175, 1.0, 0.15, 1.0, 0.15, 1.0, 0.175, 1.0, 0.9219, 1.0, 0.9141, 1.0, 0.9141, 1.0, 0.9219, 1.0, 0.0625, 1.0, 0.05469, 1.0, 0.05469, 1.0, 0.0625, 1.0, 0.9141, 1.0, 0.9062, 1.0, 0.9062, 1.0, 0.9141, 1.0, 0.0, 0.0, 0.0, 0.0, 0.0, 0.0, 0.0, 0.0, 0.01562, 1.0, 0.01367, 1.0, 0.01367, 1.0, 0.01562, 1.0, 0.0, 0.0, 0.0, 0.0, 0.0, 0.0, 0.0, 0.0, 0.05469, 1.0, 0.04687, 1.0, 0.04687, 1.0, 0.05469, 1.0, 0.9062, 1.0, 0.8984, 1.0, 0.8984, 1.0, 0.9062, 1.0, 0.01367, 1.0, 0.01172, 1.0, 0.01172, 1.0, 0.01367, 1.0, 0.9987, 0.0, 1.0, 1.0, 1.0, 1.0, 0.9987, 0.0, 0.04687, 1.0, 0.03906, 1.0, 0.03906, 1.0, 0.04687, 1.0, 0.8984, 1.0, 0.8906, 1.0, 0.8906, 1.0, 0.8984, 1.0, 0.01172, 1.0, 0.009766, 1.0, 0.009766, 1.0, 0.01172, 1.0, 0.7679, 0.0, 0.7857, 0.0, 0.7857, 0.0, 0.7679, 0.0, 0.03906, 1.0, 0.03125, 1.0, 0.03125, 1.0, 0.03906, 1.0, 0.8906, 1.0, 0.8828, 1.0, 0.8828, 1.0, 0.8906, 1.0, 0.007812, 0.0, 0.009766, 0.0, 0.009766, 0.0, 0.007812, 0.0, 0.0, 0.0, 0.0, 0.0, 0.0, 0.0, 0.0, 0.0, 0.0, 0.0, 0.0, 0.0, 0.0, 0.0, 0.0, 0.0, 0.02539, 1.0, 0.02344, 1.0, 0.02344, 1.0, 0.02539, 1.0, 0.009766, 0.0, 0.01172, 0.0, 0.01172, 0.0, 0.009766, 0.0, 0.1172, 0.0, 0.125, 0.0, 0.125, 0.0, 0.1172, 0.0, 0.01758, 1.0, 0.01562, 1.0, 0.01562, 1.0, 0.01758, 1.0, 0.01172, 0.0, 0.01367, 0.0, 0.01367, 0.0, 0.01172, 0.0, 0.225, 0.0, 0.25, 0.0, 0.25, 0.0, 0.225, 0.0, 0.009766, 1.0, 0.007812, 1.0, 0.007812, 1.0, 0.009766, 1.0, 0.25, 0.0, 0.375, 0.0, 0.375, 0.0, 0.25, 0.0, 0.00651, 0.0, 0.007812, 0.0, 0.007812, 0.0, 0.00651, 0.0, 0.375, 0.0, 0.5, 0.0, 0.5, 0.0, 0.375, 0.0, 0.01367, 0.0, 0.01562, 0.0, 0.01562, 0.0, 0.01367, 0.0, 0.0, 0.0, 0.0, 0.0, 0.0, 0.0, 0.0, 0.0, 0.5, 0.0, 0.625, 0.0, 0.625, 0.0, 0.5, 0.0, 0.02148, 0.0, 0.02344, 0.0, 0.02344, 0.0, 0.02148, 0.0, 0.03125, 1.0, 0.0293, 1.0, 0.0293, 1.0, 0.03125, 1.0, 0.625, 0.0, 0.75, 0.0, 0.75, 0.0, 0.625, 0.0, 0.0293, 0.0, 0.03125, 0.0, 0.03125, 0.0, 0.0293, 0.0, 0.0293, 1.0, 0.02734, 1.0, 0.02734, 1.0, 0.0293, 1.0, 0.8571, 0.0, 0.875, 0.0, 0.875, 0.0, 0.8571, 0.0, 0.03125, 0.0, 0.03906, 0.0, 0.03906, 0.0, 0.03125, 0.0, 0.02734, 1.0, 0.02539, 1.0, 0.02539, 1.0, 0.02734, 1.0, 0.8828, 1.0, 0.875, 1.0, 0.875, 1.0, 0.8828, 1.0, 0.0, 1.0, 0.0, 0.0, 0.0, 0.0, 0.0, 1.0, 0.03906, 0.0, 0.04688, 0.0, 0.04688, 0.0, 0.03906, 0.0, 0.02344, 0.0, 0.02539, 0.0, 0.02539, 0.0, 0.02344, 0.0, 0.7679, 1.0, 0.75, 1.0, 0.75, 1.0, 0.7679, 1.0, 0.04688, 0.0, 0.05469, 0.0, 0.05469, 0.0, 0.04688, 0.0, 0.02539, 0.0, 0.02734, 0.0, 0.02734, 0.0, 0.02539, 0.0, 0.75, 1.0, 0.625, 1.0, 0.625, 1.0, 0.75, 1.0, 0.05469, 0.0, 0.0625, 0.0, 0.0625, 0.0, 0.05469, 0.0, 0.02734, 0.0, 0.0293, 0.0, 0.0293, 0.0, 0.02734, 0.0, 0.625, 1.0, 0.5, 1.0, 0.5, 1.0, 0.625, 1.0, 0.0625, 0.0, 0.07031, 0.0, 0.07031, 0.0, 0.0625, 0.0, 0.5, 1.0, 0.375, 1.0, 0.375, 1.0, 0.5, 1.0, 0.07031, 0.0, 0.07812, 0.0, 0.07812, 0.0, 0.07031, 0.0, 0.0, 0.0, 0.0, 0.0, 0.0, 0.0, 0.0, 0.0, 0.375, 1.0, 0.25, 1.0, 0.25, 1.0, 0.375, 1.0, 0.07812, 0.0, 0.08594, 0.0, 0.08594, 0.0, 0.07812, 0.0, 0.15, 1.0, 0.125, 1.0, 0.125, 1.0, 0.15, 1.0, 0.08594, 0.0, 0.09375, 0.0, 0.09375, 0.0, 0.08594, 0.0, 0.02344, 1.0, 0.02148, 1.0, 0.02148, 1.0, 0.02344, 1.0, 0.09375, 0.0, 0.1016, 0.0, 0.1016, 0.0, 0.09375, 0.0, 0.9922, 0.0, 0.9935, 0.0, 0.9935, 0.0, 0.9922, 0.0, 0.02148, 1.0, 0.01953, 1.0, 0.01953, 1.0, 0.02148, 1.0, 0.0, 0.0, 0.0, 0.0, 0.0, 0.0, 0.0, 0.0, 0.1016, 0.0, 0.1094, 0.0, 0.1094, 0.0, 0.1016, 0.0, 0.9935, 0.0, 0.9948, 0.0, 0.9948, 0.0, 0.9935, 0.0, 0.01953, 1.0, 0.01758, 1.0, 0.01758, 1.0, 0.01953, 1.0, 0.1094, 0.0, 0.1172, 0.0, 0.1172, 0.0, 0.1094, 0.0, 0.9948, 0.0, 0.9961, 0.0, 0.9961, 0.0, 0.9948, 0.0, 0.01562, 0.0, 0.01758, 0.0, 0.01758, 0.0, 0.01562, 0.0, 0.9961, 0.0, 0.9974, 0.0, 0.9974, 0.0, 0.9961, 0.0, 0.01758, 0.0, 0.01953, 0.0, 0.01953, 0.0, 0.01758, 0.0, 0.9974, 0.0, 0.9987, 0.0, 0.9987, 0.0, 0.9974, 0.0, 0.01953, 0.0, 0.02148, 0.0, 0.02148, 0.0, 0.01953, 0.0, 0.75, 0.0, 0.7679, 0.0, 0.7679, 0.0, 0.75, 0.0, 0.0, 0.0, 0.0, 0.0, 0.0, 0.0, 0.0, 0.0, 0.9987, 1.0, 0.9974, 1.0, 0.9974, 1.0, 0.9987, 1.0, 0.875, 0.0, 0.8828, 0.0, 0.8828, 0.0, 0.875, 0.0, 0.9974, 1.0, 0.9961, 1.0, 0.9961, 1.0, 0.9974, 1.0, 1.0, 1.0, 0.9987, 1.0, 0.9987, 1.0, 1.0, 1.0, 0.8828, 0.0, 0.8906, 0.0, 0.8906, 0.0, 0.8828, 0.0, 0.9961, 1.0, 0.9948, 1.0, 0.9948, 1.0, 0.9961, 1.0, 0.7857, 0.0, 0.8036, 0.0, 0.8036, 0.0, 0.7857, 0.0, 0.8906, 0.0, 0.8984, 0.0, 0.8984, 0.0, 0.8906, 0.0, 0.0, 0.0, 0.0, 0.0, 0.0, 0.0, 0.0, 0.0, 0.9948, 1.0, 0.9935, 1.0, 0.9935, 1.0, 0.9948, 1.0, 0.8036, 0.0, 0.8214, 0.0, 0.8214, 0.0, 0.8036, 0.0, 0.8984, 0.0, 0.9062, 0.0, 0.9062, 0.0, 0.8984, 0.0, 0.8214, 0.0, 0.8393, 0.0, 0.8393, 0.0, 0.8214, 0.0, 0.9062, 0.0, 0.9141, 0.0, 0.9141, 0.0, 0.9062, 0.0, 0.8393, 0.0, 0.8571, 0.0, 0.8571, 0.0, 0.8393, 0.0, 0.9141, 0.0, 0.9219, 0.0, 0.9219, 0.0, 0.9141, 0.0, 0.875, 1.0, 0.8571, 1.0, 0.8571, 1.0, 0.875, 1.0, 0.9219, 0.0, 0.9297, 0.0, 0.9297, 0.0, 0.9219, 0.0, 0.8571, 1.0, 0.8393, 1.0, 0.8393, 1.0, 0.8571, 1.0, 0.9297, 0.0, 0.9375, 0.0, 0.9375, 0.0, 0.9297, 0.0, 0.8393, 1.0, 0.8214, 1.0, 0.8214, 1.0, 0.8393, 1.0, 0.9375, 0.0, 0.9453, 0.0, 0.9453, 0.0, 0.9375, 0.0, 0.9844, 0.0, 0.9863, 0.0, 0.9863, 0.0, 0.9844, 0.0, 0.8214, 1.0, 0.8036, 1.0, 0.8036, 1.0, 0.8214, 1.0, 0.9453, 0.0, 0.9531, 0.0, 0.9531, 0.0, 0.9453, 0.0, 0.9863, 0.0, 0.9883, 0.0, 0.9883, 0.0, 0.9863, 0.0, 0.8036, 1.0, 0.7857, 1.0, 0.7857, 1.0, 0.8036, 1.0, 0.9531, 0.0, 0.9609, 0.0, 0.9609, 0.0, 0.9531, 0.0, 0.0, 0.0, 0.0, 0.0, 0.0, 0.0, 0.0, 0.0, 0.9883, 0.0, 0.9902, 0.0, 0.9902, 0.0, 0.9883, 0.0, 0.7857, 1.0, 0.7679, 1.0, 0.7679, 1.0, 0.7857, 1.0, 0.9609, 0.0, 0.9688, 0.0, 0.9688, 0.0, 0.9609, 0.0, 0.007812, 1.0, 0.00651, 1.0, 0.00651, 1.0, 0.007812, 1.0, 0.25, 0.0, 0.375, 0.0, 0.375, 0.0, 0.25, 0.0, 0.8571, 1.0, 0.8393, 1.0, 0.8393, 1.0, 0.8571, 1.0, 0.8984, 0.0, 0.9062, 0.0, 0.9062, 0.0, 0.8984, 0.0, 0.875, 1.0, 0.8571, 1.0, 0.8571, 1.0, 0.875, 1.0, 0.5, 0.0, 0.625, 0.0, 0.625, 0.0, 0.5, 0.0, 0.8393, 0.0, 0.8571, 0.0, 0.8571, 0.0, 0.8393, 0.0, 0.8828, 1.0, 0.875, 1.0, 0.875, 1.0, 0.8828, 1.0, 0.8214, 0.0, 0.8393, 0.0, 0.8393, 0.0, 0.8214, 0.0, 0.9688, 0.0, 0.9766, 0.0, 0.9766, 0.0, 0.9688, 0.0, 0.9948, 1.0, 0.9935, 1.0, 0.9935, 1.0, 0.9948, 1.0, 0.8036, 0.0, 0.8214, 0.0, 0.8214, 0.0, 0.8036, 0.0, 0.625, 1.0, 0.5, 1.0, 0.5, 1.0, 0.625, 1.0, 0.9961, 1.0, 0.9948, 1.0, 0.9948, 1.0, 0.9961, 1.0, 0.0, 0.0, 0.0, 0.0, 0.0, 0.0, 0.0, 0.0, 0.7857, 0.0, 0.8036, 0.0, 0.8036, 0.0, 0.7857, 0.0, 0.5, 1.0, 0.375, 1.0, 0.375, 1.0, 0.5, 1.0, 0.9974, 1.0, 0.9961, 1.0, 0.9961, 1.0, 0.9974, 1.0, 1.0, 1.0, 0.9987, 1.0, 0.9987, 1.0, 1.0, 1.0, 0.9987, 1.0, 0.9974, 1.0, 0.9974, 1.0, 0.9987, 1.0, 0.0, 0.0, 0.0, 0.0, 0.0, 0.0, 0.0, 0.0, 0.9453, 1.0, 0.9375, 1.0, 0.9375, 1.0, 0.9453, 1.0, 0.75, 0.0, 0.7679, 0.0, 0.7679, 0.0, 0.75, 0.0, 0.01953, 0.0, 0.02148, 0.0, 0.02148, 0.0, 0.01953, 0.0, 0.9974, 0.0, 0.9987, 0.0, 0.9987, 0.0, 0.9974, 0.0, 0.01758, 0.0, 0.01953, 0.0, 0.01953, 0.0, 0.01758, 0.0, 0.9961, 0.0, 0.9974, 0.0, 0.9974, 0.0, 0.9961, 0.0, 0.8906, 0.0, 0.8984, 0.0, 0.8984, 0.0, 0.8906, 0.0, 0.01562, 0.0, 0.01758, 0.0, 0.01758, 0.0, 0.01562, 0.0, 0.9948, 0.0, 0.9961, 0.0, 0.9961, 0.0, 0.9948, 0.0, 0.1094, 0.0, 0.1172, 0.0, 0.1172, 0.0, 0.1094, 0.0, 0.01953, 1.0, 0.01758, 1.0, 0.01758, 1.0, 0.01953, 1.0, 0.9935, 0.0, 0.9948, 0.0, 0.9948, 0.0, 0.9935, 0.0, 0.0, 1.0, 0.0, 0.0, 0.0, 0.0, 0.0, 1.0, 0.1016, 0.0, 0.1094, 0.0, 0.1094, 0.0, 0.1016, 0.0, 0.8828, 0.0, 0.8906, 0.0, 0.8906, 0.0, 0.8828, 0.0, 0.02148, 1.0, 0.01953, 1.0, 0.01953, 1.0, 0.02148, 1.0, 0.9922, 0.0, 0.9935, 0.0, 0.9935, 0.0, 0.9922, 0.0, 0.09375, 0.0, 0.1016, 0.0, 0.1016, 0.0, 0.09375, 0.0, 0.9141, 0.0, 0.9219, 0.0, 0.9219, 0.0, 0.9141, 0.0, 0.02344, 1.0, 0.02148, 1.0, 0.02148, 1.0, 0.02344, 1.0, 0.08594, 0.0, 0.09375, 0.0, 0.09375, 0.0, 0.08594, 0.0, 0.0, 0.0, 0.0, 0.0, 0.0, 0.0, 0.0, 0.0, 0.9297, 0.0, 0.9375, 0.0, 0.9375, 0.0, 0.9297, 0.0, 0.07812, 0.0, 0.08594, 0.0, 0.08594, 0.0, 0.07812, 0.0, 0.9062, 0.0, 0.9141, 0.0, 0.9141, 0.0, 0.9062, 0.0, 0.07031, 0.0, 0.07812, 0.0, 0.07812, 0.0, 0.07031, 0.0, 0.9766, 0.0, 0.9844, 0.0, 0.9844, 0.0, 0.9766, 0.0, 0.0625, 0.0, 0.07031, 0.0, 0.07031, 0.0, 0.0625, 0.0, 0.9609, 0.0, 0.9688, 0.0, 0.9688, 0.0, 0.9609, 0.0, 0.02734, 0.0, 0.0293, 0.0, 0.0293, 0.0, 0.02734, 0.0, 0.05469, 0.0, 0.0625, 0.0, 0.0625, 0.0, 0.05469, 0.0, 0.9375, 0.0, 0.9453, 0.0, 0.9453, 0.0, 0.9375, 0.0, 0.02539, 0.0, 0.02734, 0.0, 0.02734, 0.0, 0.02539, 0.0, 0.0, 0.0, 0.0, 0.0, 0.0, 0.0, 0.0, 0.0, 0.04688, 0.0, 0.05469, 0.0, 0.05469, 0.0, 0.04688, 0.0, 0.9902, 0.0, 0.9922, 0.0, 0.9922, 0.0, 0.9902, 0.0, 0.02344, 0.0, 0.02539, 0.0, 0.02539, 0.0, 0.02344, 0.0, 0.03906, 0.0, 0.04688, 0.0, 0.04688, 0.0, 0.03906, 0.0, 0.9863, 1.0, 0.9844, 1.0, 0.9844, 1.0, 0.9863, 1.0, 0.02734, 1.0, 0.02539, 1.0, 0.02539, 1.0, 0.02734, 1.0, 0.03125, 0.0, 0.03906, 0.0, 0.03906, 0.0, 0.03125, 0.0, 0.0, 0.0, 0.0, 0.0, 0.0, 0.0, 0.0, 0.0, 0.9766, 1.0, 0.9688, 1.0, 0.9688, 1.0, 0.9766, 1.0, 0.0293, 1.0, 0.02734, 1.0, 0.02734, 1.0, 0.0293, 1.0, 0.0293, 0.0, 0.03125, 0.0, 0.03125, 0.0, 0.0293, 0.0, 0.9688, 1.0, 0.9609, 1.0, 0.9609, 1.0, 0.9688, 1.0, 0.03125, 1.0, 0.0293, 1.0, 0.0293, 1.0, 0.03125, 1.0, 0.02148, 0.0, 0.02344, 0.0, 0.02344, 0.0, 0.02148, 0.0, 0.9609, 1.0, 0.9531, 1.0, 0.9531, 1.0, 0.9609, 1.0, 0.01367, 0.0, 0.01562, 0.0, 0.01562, 0.0, 0.01367, 0.0, 0.9844, 1.0, 0.9766, 1.0, 0.9766, 1.0, 0.9844, 1.0, 0.00651, 0.0, 0.007812, 0.0, 0.007812, 0.0, 0.00651, 0.0, 0.9297, 1.0, 0.9219, 1.0, 0.9219, 1.0, 0.9297, 1.0, 0.0, 0.0, 0.0, 0.0, 0.0, 0.0, 0.0, 0.0, 0.009766, 1.0, 0.007812, 1.0, 0.007812, 1.0, 0.009766, 1.0, 0.9219, 1.0, 0.9141, 1.0, 0.9141, 1.0, 0.9219, 1.0, 0.01172, 0.0, 0.01367, 0.0, 0.01367, 0.0, 0.01172, 0.0, 0.01758, 1.0, 0.01562, 1.0, 0.01562, 1.0, 0.01758, 1.0, 0.9375, 1.0, 0.9297, 1.0, 0.9297, 1.0, 0.9375, 1.0, 0.009766, 0.0, 0.01172, 0.0, 0.01172, 0.0, 0.009766, 0.0, 0.02539, 1.0, 0.02344, 1.0, 0.02344, 1.0, 0.02539, 1.0, 0.0, 0.0, 0.0, 0.0, 0.0, 0.0, 0.0, 0.0, 0.9453, 0.0, 0.9531, 0.0, 0.9531, 0.0, 0.9453, 0.0, 0.007812, 0.0, 0.009766, 0.0, 0.009766, 0.0, 0.007812, 0.0, 0.8906, 1.0, 0.8828, 1.0, 0.8828, 1.0, 0.8906, 1.0, 0.03906, 1.0, 0.03125, 1.0, 0.03125, 1.0, 0.03906, 1.0, 0.9531, 1.0, 0.9453, 1.0, 0.9453, 1.0, 0.9531, 1.0, 0.01172, 1.0, 0.009766, 1.0, 0.009766, 1.0, 0.01172, 1.0, 0.8984, 1.0, 0.8906, 1.0, 0.8906, 1.0, 0.8984, 1.0, 0.04687, 1.0, 0.03906, 1.0, 0.03906, 1.0, 0.04687, 1.0, 0.9141, 1.0, 0.9062, 1.0, 0.9062, 1.0, 0.9141, 1.0, 0.01367, 1.0, 0.01172, 1.0, 0.01172, 1.0, 0.01367, 1.0, 0.9062, 1.0, 0.8984, 1.0, 0.8984, 1.0, 0.9062, 1.0, 0.05469, 1.0, 0.04687, 1.0, 0.04687, 1.0, 0.05469, 1.0, 0.9219, 0.0, 0.9297, 0.0, 0.9297, 0.0, 0.9219, 0.0, 0.01562, 1.0, 0.01367, 1.0, 0.01367, 1.0, 0.01562, 1.0, 0.7679, 1.0, 0.75, 1.0, 0.75, 1.0, 0.7679, 1.0, 0.0625, 1.0, 0.05469, 1.0, 0.05469, 1.0, 0.0625, 1.0, 0.625, 0.0, 0.75, 0.0, 0.75, 0.0, 0.625, 0.0, 0.0, 0.0, 0.0, 0.0, 0.0, 0.0, 0.0, 0.0, 0.07031, 1.0, 0.0625, 1.0, 0.0625, 1.0, 0.07031, 1.0, 0.175, 1.0, 0.15, 1.0, 0.15, 1.0, 0.175, 1.0, 0.375, 1.0, 0.25, 1.0, 0.25, 1.0, 0.375, 1.0, 0.07812, 1.0, 0.07031, 1.0, 0.07031, 1.0, 0.07812, 1.0, 0.2, 1.0, 0.175, 1.0, 0.175, 1.0, 0.2, 1.0, 0.75, 1.0, 0.625, 1.0, 0.625, 1.0, 0.75, 1.0, 0.08594, 1.0, 0.07812, 1.0, 0.07812, 1.0, 0.08594, 1.0, 0.0, 0.0, 0.0, 0.0, 0.0, 0.0, 0.0, 0.0, 0.225, 1.0, 0.2, 1.0, 0.2, 1.0, 0.225, 1.0, 0.9987, 0.0, 1.0, 1.0, 1.0, 1.0, 0.9987, 0.0, 0.09375, 1.0, 0.08594, 1.0, 0.08594, 1.0, 0.09375, 1.0, 0.25, 1.0, 0.225, 1.0, 0.225, 1.0, 0.25, 1.0, 0.8571, 0.0, 0.875, 0.0, 0.875, 0.0, 0.8571, 0.0, 0.1016, 1.0, 0.09375, 1.0, 0.09375, 1.0, 0.1016, 1.0, 0.005208, 0.0, 0.00651, 0.0, 0.00651, 0.0, 0.005208, 0.0, 0.2, 0.0, 0.225, 0.0, 0.225, 0.0, 0.2, 0.0, 0.375, 0.0, 0.5, 0.0, 0.5, 0.0, 0.375, 0.0, 0.1094, 1.0, 0.1016, 1.0, 0.1016, 1.0, 0.1094, 1.0, 0.003906, 0.0, 0.005208, 0.0, 0.005208, 0.0, 0.003906, 0.0, 0.175, 0.0, 0.2, 0.0, 0.2, 0.0, 0.175, 0.0, 0.1172, 1.0, 0.1094, 1.0, 0.1094, 1.0, 0.1172, 1.0, 0.002604, 0.0, 0.003906, 0.0, 0.003906, 0.0, 0.002604, 0.0, 0.15, 0.0, 0.175, 0.0, 0.175, 0.0, 0.15, 0.0, 0.15, 1.0, 0.125, 1.0, 0.125, 1.0, 0.15, 1.0, 0.125, 1.0, 0.1172, 1.0, 0.1172, 1.0, 0.125, 1.0, 0.001302, 0.0, 0.002604, 0.0, 0.002604, 0.0, 0.001302, 0.0, 0.125, 0.0, 0.15, 0.0, 0.15, 0.0, 0.125, 0.0, 0.0, 0.0, 0.0, 0.0, 0.0, 0.0, 0.0, 0.0, 0.0, 0.0, 0.0, 0.0, 0.0, 0.0, 0.0, 0.0, 0.0, 0.0, 0.0, 0.0, 0.0, 0.0, 0.0, 0.0, 0.002604, 1.0, 0.001302, 1.0, 0.001302, 1.0, 0.002604, 1.0, 0.003906, 1.0, 0.002604, 1.0, 0.002604, 1.0, 0.003906, 1.0, 0.0, 0.0, 0.0, 0.0, 0.0, 0.0, 0.0, 0.0, 0.9883, 1.0, 0.9863, 1.0, 0.9863, 1.0, 0.9883, 1.0, 0.005208, 1.0, 0.003906, 1.0, 0.003906, 1.0, 0.005208, 1.0, 0.875, 0.0, 0.8828, 0.0, 0.8828, 0.0, 0.875, 0.0, 0.9902, 1.0, 0.9883, 1.0, 0.9883, 1.0, 0.9902, 1.0, 0.00651, 1.0, 0.005208, 1.0, 0.005208, 1.0, 0.00651, 1.0, 0.7679, 0.0, 0.7857, 0.0, 0.7857, 0.0, 0.7679, 0.0, 0.9922, 1.0, 0.9902, 1.0, 0.9902, 1.0, 0.9922, 1.0, 0.007812, 1.0, 0.00651, 1.0, 0.00651, 1.0, 0.007812, 1.0, 0.1172, 0.0, 0.125, 0.0, 0.125, 0.0, 0.1172, 0.0, 0.9883, 0.0, 0.9902, 0.0, 0.9902, 0.0, 0.9883, 0.0, 0.7857, 1.0, 0.7679, 1.0, 0.7679, 1.0, 0.7857, 1.0, 0.9935, 1.0, 0.9922, 1.0, 0.9922, 1.0, 0.9935, 1.0, 0.9863, 0.0, 0.9883, 0.0, 0.9883, 0.0, 0.9863, 0.0, 0.8036, 1.0, 0.7857, 1.0, 0.7857, 1.0, 0.8036, 1.0, 0.225, 0.0, 0.25, 0.0, 0.25, 0.0, 0.225, 0.0, 0.9844, 0.0, 0.9863, 0.0, 0.9863, 0.0, 0.9844, 0.0, 0.0, 0.0, 0.0, 0.0, 0.0, 0.0, 0.0, 0.0, 0.8214, 1.0, 0.8036, 1.0, 0.8036, 1.0, 0.8214, 1.0, 0.9531, 0.0, 0.9609, 0.0, 0.9609, 0.0, 0.9531, 0.0, 0.8393, 1.0, 0.8214, 1.0, 0.8214, 1.0, 0.8393, 1.0, 0.9375, 0.0, 0.9453, 0.0, 0.9453, 1.0, 0.9375, 1.0, 0.8828, 0.0, 0.8906, 0.0, 0.8906, 1.0, 0.8828, 1.0, 0.8906, 0.0, 0.8984, 0.0, 0.8984, 1.0, 0.8906, 1.0, 0.1172, 0.0, 0.125, 0.0, 0.125, 1.0, 0.1172, 1.0, 0.8571, 0.0, 0.875, 0.0, 0.875, 1.0, 0.8571, 1.0, 0.8984, 0.0, 0.9062, 0.0, 0.9062, 1.0, 0.8984, 1.0, 0.225, 0.0, 0.25, 0.0, 0.25, 1.0, 0.225, 1.0, 0.25, 0.0, 0.375, 0.0, 0.375, 1.0, 0.25, 1.0, 0.9987, 0.0, 1.0, 1.0, 0.9987, 1.0, 0.5, 0.0, 0.625, 0.0, 0.625, 1.0, 0.5, 1.0, 0.875, 0.0, 0.8828, 0.0, 0.8828, 1.0, 0.875, 1.0, 0.375, 0.0, 0.5, 0.0, 0.5, 1.0, 0.375, 1.0, 0.625, 0.0, 0.75, 0.0, 0.75, 1.0, 0.625, 1.0, 0.9863, 0.0, 0.9883, 0.0, 0.9883, 1.0, 0.9863, 1.0, 0.9883, 0.0, 0.9902, 0.0, 0.9902, 1.0, 0.9883, 1.0, 0.00651, 0.0, 0.007812, 0.0, 0.007812, 1.0, 0.00651, 1.0, 0.01367, 0.0, 0.01562, 0.0, 0.01562, 1.0, 0.01367, 1.0, 0.02148, 0.0, 0.02344, 0.0, 0.02344, 1.0, 0.02148, 1.0, 0.0293, 0.0, 0.03125, 0.0, 0.03125, 1.0, 0.0293, 1.0, 0.03125, 0.0, 0.03906, 0.0, 0.03906, 1.0, 0.03125, 1.0, 0.03906, 0.0, 0.04688, 0.0, 0.04687, 1.0, 0.03906, 1.0, 0.04688, 0.0, 0.05469, 0.0, 0.05469, 1.0, 0.04687, 1.0, 0.05469, 0.0, 0.0625, 0.0, 0.0625, 1.0, 0.05469, 1.0, 0.0625, 0.0, 0.07031, 0.0, 0.07031, 1.0, 0.0625, 1.0, 0.07031, 0.0, 0.07812, 0.0, 0.07812, 1.0, 0.07031, 1.0, 0.07812, 0.0, 0.08594, 0.0, 0.08594, 1.0, 0.07812, 1.0, 0.08594, 0.0, 0.09375, 0.0, 0.09375, 1.0, 0.08594, 1.0, 0.09375, 0.0, 0.1016, 0.0, 0.1016, 1.0, 0.09375, 1.0, 0.1016, 0.0, 0.1094, 0.0, 0.1094, 1.0, 0.1016, 1.0, 0.1094, 0.0, 0.1172, 0.0, 0.1172, 1.0, 0.1094, 1.0, 0.0, 0.0, 0.0, 0.0, 0.0, 0.0, 0.0, 0.0, 0.001302, 0.0, 0.002604, 0.0, 0.002604, 1.0, 0.001302, 1.0, 0.002604, 0.0, 0.003906, 0.0, 0.003906, 1.0, 0.002604, 1.0, 0.003906, 0.0, 0.005208, 0.0, 0.005208, 1.0, 0.003906, 1.0, 0.005208, 0.0, 0.00651, 0.0, 0.00651, 1.0, 0.005208, 1.0, 0.007812, 0.0, 0.009766, 0.0, 0.009766, 1.0, 0.007812, 1.0, 0.009766, 0.0, 0.01172, 0.0, 0.01172, 1.0, 0.009766, 1.0, 0.01172, 0.0, 0.01367, 0.0, 0.01367, 1.0, 0.01172, 1.0, 0.02344, 0.0, 0.02539, 0.0, 0.02539, 1.0, 0.02344, 1.0, 0.02539, 0.0, 0.02734, 0.0, 0.02734, 1.0, 0.02539, 1.0, 0.02734, 0.0, 0.0293, 0.0, 0.0293, 1.0, 0.02734, 1.0, 0.01562, 0.0, 0.01758, 0.0, 0.01758, 1.0, 0.01562, 1.0, 0.01758, 0.0, 0.01953, 0.0, 0.01953, 1.0, 0.01758, 1.0, 0.01953, 0.0, 0.02148, 0.0, 0.02148, 1.0, 0.01953, 1.0, 0.001302, 0.0, 0.001302, 1.0, 0.001302, 1.0, 0.001302, 0.0, 0.001302, 0.0, 0.001302, 1.0, 0.001302, 1.0, 0.001302, 0.0, 0.001302, 0.0, 0.001302, 1.0, 0.001302, 1.0, 0.001302, 0.0, 0.0, 0.0, 0.0, 0.0, 0.0, 0.0, 0.0, 0.0, 0.0, 0.0, 0.0, 0.0, 0.0, 0.0, 0.0, 0.0, 0.0, 0.0, 0.0, 0.0, 0.0, 0.0, 0.0, 0.0, 0.001302, 0.0, 0.001302, 1.0, 0.001302, 1.0, 0.001302, 0.0, 0.0, 0.0, 0.0, 0.0, 0.0, 0.0, 0.0, 0.0, 0.0, 0.0, 0.0, 0.0, 0.0, 0.0, 0.0, 0.0, 0.0, 0.0, 0.0, 0.0, 0.0, 0.0, 0.0, 0.0, 0.001302, 0.0, 0.001302, 1.0, 0.001302, 1.0, 0.001302, 0.0, 0.0, 0.0, 0.0, 0.0, 0.0, 0.0, 0.0, 0.0, 0.0, 0.0, 0.001302, 0.0, 0.001302, 1.0, 0.0, 1.0, 0.0, 0.0, 0.0, 0.0, 0.0, 0.0, 0.0, 0.0, 0.0, 0.0, 0.0, 0.0, 0.0, 0.0, 0.0, 0.0, 0.0, 0.0, 0.0, 0.0, 0.0, 0.0, 0.0, 0.0, 0.0, 0.0, 0.0, 0.0, 0.0, 0.0, 0.0, 0.0, 0.0, 0.0, 0.0, 0.0, 0.0, 0.0, 0.0, 0.0, 0.0, 0.0, 0.0, 0.0, 0.0, 0.0, 0.0, 0.0, 0.0, 0.0, 0.0, 0.0, 0.0, 0.0, 0.0, 0.0, 0.0, 0.0, 0.0, 0.0, 0.0, 0.0, 0.0, 0.0, 0.0, 0.0, 0.0, 0.0, 0.0, 0.0, 0.0, 0.0, 0.0, 0.0, 0.0, 0.0, 0.0, 0.0, 0.0, 0.0, 0.0, 0.0, 0.0, 0.0, 0.0, 0.0, 0.0, 0.0, 0.0, 0.0, 0.0, 0.0, 0.0, 0.0, 0.0, 0.0, 0.0, 0.0, 0.0, 1.0, 0.0, 1.0, 0.0, 0.0, 0.0, 0.0, 0.0, 1.0, 0.0, 1.0, 0.0, 0.0, 0.0, 0.0, 0.0, 1.0, 0.0, 1.0, 0.0, 0.0, 0.0, 0.0, 0.0, 0.0, 0.0, 0.0, 0.0, 0.0, 0.0, 0.0, 0.0, 0.0, 0.0, 0.0, 0.0, 0.0, 0.0, 0.0, 0.0, 0.0, 0.0, 0.0, 0.0, 0.0, 0.0, 0.0, 0.0, 0.0, 0.0, 0.0, 0.0, 0.0, 0.0, 0.0, 0.0, 0.0, 0.0, 0.0, 0.0, 0.0, 0.0, 0.0, 0.0, 0.0, 0.0, 0.0, 0.0, 0.0, 0.0, 0.0, 0.0, 0.0, 0.0, 0.0, 0.0, 0.0, 0.0, 0.0, 0.0, 0.0, 0.0, 0.0, 0.0, 0.0, 0.0, 0.0, 0.0, 0.0, 0.0, 0.0, 0.0, 0.0, 0.0, 0.0, 0.0, 0.0, 0.0, 0.0, 0.0, 0.0, 0.0, 0.0, 0.0, 0.0, 0.0, 0.0, 0.0, 0.0, 0.0, 0.0, 0.0, 0.0, 0.0, 0.0, 0.0, 0.0, 0.0, 0.0, 0.0, 0.0, 0.0, 0.0, 0.0, 0.0, 0.0, 0.0, 0.0, 0.0, 0.0, 0.0, 0.0, 0.0, 0.0, 0.0, 0.0, 0.0, 0.0, 0.0, 0.0, 0.0, 0.0, 0.0, 0.0, 0.0, 0.0, 0.0, 0.0, 0.0, 0.0, 0.0, 0.0, 0.0, 0.0, 0.0, 0.0, 0.0, 0.0, 1.0, 0.0, 0.0, 0.0, 0.0, 0.0, 0.0, 0.0, 0.0, 0.0, 0.0, 0.0, 0.0, 0.0, 0.0, 0.0, 0.0, 0.0, 0.0, 0.0, 0.0, 0.0, 0.0, 0.0, 0.0, 0.0, 0.0, 0.0, 0.0, 0.0, 0.0, 0.0, 0.0, 0.0, 0.0, 0.0, 0.0, 0.0, 0.0, 0.0, 0.0, 0.0, 0.0, 0.0, 0.0, 0.0, 0.0, 0.0, 0.0, 0.0, 0.0, 0.0, 0.0, 0.0, 0.0, 0.0, 0.0, 0.0, 0.0, 0.0, 0.0, 0.0, 0.0, 0.0, 0.0, 0.0, 0.0, 0.0, 0.0, 0.0, 0.0, 0.0, 0.0, 0.0, 0.0, 0.0, 0.0, 0.0, 0.0, 0.0, 0.0, 0.0, 0.0, 0.0, 0.0, 0.0, 0.0, 0.0, 0.0, 0.0, 0.0, 0.0, 0.0, 0.0, 0.0, 0.0, 0.0, 0.0, 0.0, 0.0, 0.0, 0.0, 0.0, 0.75, 0.0, 0.7679, 0.0, 0.7679, 1.0, 0.75, 1.0, 0.7679, 0.0, 0.7857, 0.0, 0.7857, 1.0, 0.7679, 1.0, 0.7857, 0.0, 0.8036, 0.0, 0.8036, 1.0, 0.7857, 1.0, 0.8036, 0.0, 0.8214, 0.0, 0.8214, 1.0, 0.8036, 1.0, 0.8214, 0.0, 0.8393, 0.0, 0.8393, 1.0, 0.8214, 1.0, 0.8393, 0.0, 0.8571, 0.0, 0.8571, 1.0, 0.8393, 1.0, 0.125, 0.0, 0.15, 0.0, 0.15, 1.0, 0.125, 1.0, 0.15, 0.0, 0.175, 0.0, 0.175, 1.0, 0.15, 1.0, 0.175, 0.0, 0.2, 0.0, 0.2, 1.0, 0.175, 1.0, 0.2, 0.0, 0.225, 0.0, 0.225, 1.0, 0.2, 1.0, 0.0, 0.0, 0.0, 0.0, 0.0, 0.0, 0.0, 0.0, 0.0, 0.0, 0.0, 0.0, 0.0, 0.0, 0.0, 0.0, 0.0, 0.0, 0.0, 0.0, 0.0, 0.0, 0.0, 0.0, 0.0, 0.0, 0.0, 0.0, 0.0, 0.0, 0.0, 0.0, 0.0, 0.0, 0.0, 0.0, 0.0, 0.0, 0.0, 0.0, 0.0, 0.0, 0.0, 0.0, 0.0, 0.0, 0.0, 0.0, 0.0, 0.0, 0.0, 0.0, 0.0, 0.0, 0.0, 0.0, 0.0, 0.0, 0.0, 0.0, 0.0, 0.0, 0.0, 0.0, 0.0, 0.0, 0.0, 0.0, 0.0, 0.0, 0.0, 0.0, 0.0, 0.0, 0.0, 0.0, 0.0, 0.0])
me_plane_001.use_remesh_fix_poles = True
me_plane_001.use_remesh_preserve_attributes = False
me_plane_001.use_mirror_vertex_groups = False
me_plane_001.update()

# ---- objects
ob_light = bpy.data.objects.new('Light', light_light)
ob_imagem_planta_z = bpy.data.objects.new('imagem-planta-z', None)
ob_imagem_planta_y = bpy.data.objects.new('imagem-planta-y', None)
ob_imagem_planta_x = bpy.data.objects.new('imagem-planta-x', None)
ob_casco = bpy.data.objects.new('casco', me_plane_001)

# ---- transforms, parenting, visibility, modifiers, constraints
ob_light.location = (44.64, 1.005, 5.904)
ob_light.rotation_euler = (0.6503, 0.05522, 1.866)
ob_light.lock_rotations_4d = False
ob_light.empty_display_type = 'ARROWS'
ob_light.color = (0.0, 0.0, 0.0, 0.0)
ob_light.lineart.crease_threshold = 0.0
ob_imagem_planta_z.location = (7.949, 7.405, 0.0)
ob_imagem_planta_z.scale = (15.0, 15.0, 15.0)
ob_imagem_planta_z.empty_display_type = 'IMAGE'
ob_imagem_planta_z.empty_display_size = 5.0
ob_imagem_planta_z.lineart.crease_threshold = 0.0
ob_imagem_planta_y.location = (7.828, 16.86, -11.28)
ob_imagem_planta_y.rotation_euler = (1.571, -0.0, 0.0)
ob_imagem_planta_y.scale = (15.0, 15.0, 15.0)
ob_imagem_planta_y.empty_display_type = 'IMAGE'
ob_imagem_planta_y.empty_display_size = 5.0
ob_imagem_planta_y.lineart.crease_threshold = 0.0
ob_imagem_planta_x.location = (36.77, -29.55, -11.04)
ob_imagem_planta_x.rotation_euler = (1.571, -4.371e-08, 1.571)
ob_imagem_planta_x.scale = (15.0, 15.0, 15.0)
ob_imagem_planta_x.empty_display_type = 'IMAGE'
ob_imagem_planta_x.empty_display_size = 5.0
ob_imagem_planta_x.lineart.crease_threshold = 0.0
ob_casco.location = (0.0, 0.0, 0.0)
ob_casco.rotation_euler = (0.0, -0.0, 0.009737)
ob_casco.scale = (26.58, 4.351, 4.351)
ob_casco.lineart.crease_threshold = 0.0

# ---- collection membership
scene.collection.objects.link(ob_light)
col_planta.objects.link(ob_imagem_planta_z)
col_planta.objects.link(ob_imagem_planta_y)
col_planta.objects.link(ob_imagem_planta_x)
col_barco.objects.link(ob_casco)

# ---- scene / render settings (as saved in the file)
scene.frame_start = 1; scene.frame_end = 250; scene.frame_set(1)
scene.render.engine = 'BLENDER_EEVEE_NEXT'
scene.cycles.use_denoising = False
scene.cycles.samples = 128
scene.cycles.sampling_pattern = 'TABULATED_SOBOL'
scene.cycles.use_adaptive_sampling = False
scene.cycles.use_light_tree = False
scene.view_settings.view_transform = 'Filmic'
bpy.context.view_layer.update()

# ---- added for rendering (the .blend has no active camera): camera
cam_auto = bpy.data.cameras.new('AutoCamera')
cam_auto.lens = 50.0
cam_auto.sensor_width = 36.0
cam_auto.clip_end = 1000.0
ob_auto_camera = bpy.data.objects.new('AutoCamera', cam_auto)
scene.collection.objects.link(ob_auto_camera)
ob_auto_camera.location = (50.6701, -60.9907, 43.888)
ob_auto_camera.rotation_euler = (1.09748, -7.21219e-08, 0.694738)
scene.camera = ob_auto_camera
bpy.context.view_layer.update()
